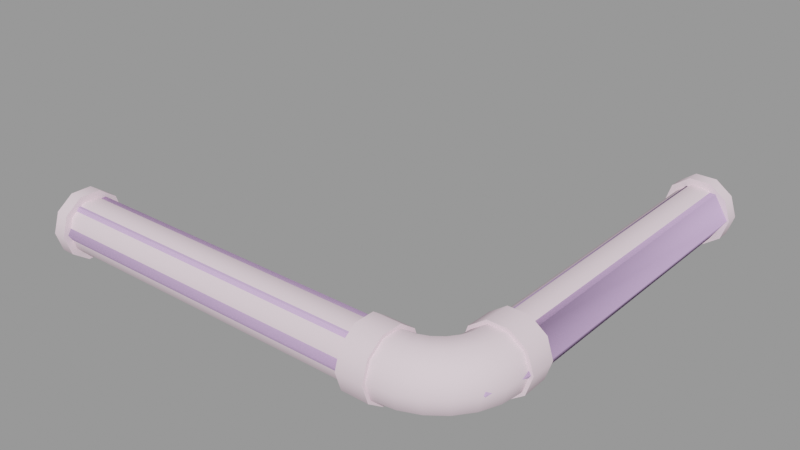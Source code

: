 # Source: ceiling_pipe04_thick.blend  (saved by Blender 2.92.15; exported with 4.5.12 LTS)
import bpy
from mathutils import Matrix  # noqa: F401  (used for matrix-valued properties, if any)

bpy.ops.wm.read_factory_settings(use_empty=True)
scene = bpy.context.scene
scene.name = 'ceiling_pipe04_thick.qc'

# ---- collections
col_ceiling_pipe04_thick = bpy.data.collections.new('ceiling_pipe04_thick'); scene.collection.children.link(col_ceiling_pipe04_thick)

# ---- materials (node trees are filled in below, after node groups)
mat_ceiling_pipe01 = bpy.data.materials.new('ceiling_pipe01')
mat_ceiling_pipe01.use_transparent_shadow = False
mat_ceiling_pipe01.diffuse_color = (0.9535, 0.7637, 0.8518, 1.0)
mat_phy = bpy.data.materials.new('  phy')
mat_phy.use_transparent_shadow = False
mat_phy.diffuse_color = (0.7418, 0.503, 0.877, 1.0)

# ---- material node trees

# ---- meshes
me_ceiling_pipe04_thick = bpy.data.meshes.new('ceiling_pipe04_thick')
me_ceiling_pipe04_thick.from_pydata([(-12.39, -54.0, -16.82), (-12.39, -54.95, -19.76), (-12.39, -59.0, -16.82), (-12.39, -57.45, -21.57), (-12.39, -60.54, -21.57), (-12.39, -63.04, -19.76), (-12.39, -64.0, -16.82), (-12.39, -63.04, -13.88), (-12.39, -60.54, -12.06), (-12.39, -57.45, -12.06), (-12.39, -54.95, -13.88), (-1.449, -57.64, -21.1), (-2.269, -61.08, -19.46), (-3.394, -59.13, -21.1), (0.1422, -59.23, -19.46), (-1.839, -61.82, -16.82), (0.7498, -59.84, -16.82), (-2.269, -61.08, -14.17), (0.1422, -59.23, -14.17), (-3.394, -59.13, -12.54), (-1.449, -57.64, -12.54), (1.992, -56.82, -14.17), (2.736, -57.25, -16.82), (1.992, -56.82, -19.46), (0.04356, -55.69, -21.1), (-2.365, -54.3, -21.1), (-3.415, -55.67, -21.1), (-4.784, -56.72, -21.1), (-5.658, -60.07, -21.1), (-6.378, -57.38, -21.1), (-4.784, -56.72, -12.54), (-5.076, -62.24, -19.46), (-4.853, -63.07, -16.82), (-5.076, -62.24, -14.17), (-5.658, -60.07, -12.54), (-6.378, -57.38, -12.54), (-6.961, -55.21, -14.17), (-5.909, -54.77, -14.17), (-3.415, -55.67, -12.54), (0.04356, -55.69, -12.54), (3.155, -54.01, -14.17), (3.985, -54.24, -16.82), (3.551, -50.71, -14.17), (0.9816, -53.43, -12.54), (-2.365, -54.3, -12.54), (-5.006, -54.08, -14.17), (-6.338, -54.03, -16.82), (-7.183, -54.38, -16.82), (-8.39, -54.5, -16.82), (-8.39, -55.36, -14.17), (-8.39, -57.61, -12.54), (-8.39, -60.39, -12.54), (-8.39, -62.64, -14.17), (-5.614, -53.47, -16.82), (-4.313, -53.18, -14.17), (-5.058, -52.75, -16.82), (1.302, -50.71, -12.54), (-1.705, -52.71, -12.54), (-3.878, -52.13, -14.17), (-4.708, -51.9, -16.82), (-1.479, -50.71, -12.54), (-3.729, -50.71, -14.17), (-4.589, -50.71, -16.82), (-8.39, -63.5, -16.82), (-8.39, -62.64, -19.46), (-8.39, -60.39, -21.1), (-8.39, -57.61, -21.1), (-6.961, -55.21, -19.46), (-8.39, -55.36, -19.46), (3.155, -54.01, -19.46), (0.9816, -53.43, -21.1), (-1.705, -52.71, -21.1), (-3.878, -52.13, -19.46), (-4.313, -53.18, -19.46), (-5.006, -54.08, -19.46), (-5.909, -54.77, -19.46), (-3.729, -50.71, -19.46), (-1.479, -50.71, -21.1), (1.302, -50.71, -21.1), (3.551, -50.71, -19.46), (4.411, -50.71, -16.82), (1.438, -46.71, -21.52), (-1.616, -46.71, -21.52), (-0.08895, -46.71, -16.82), (-4.087, -46.71, -19.72), (-5.031, -46.71, -16.82), (-4.087, -46.71, -13.91), (-1.616, -46.71, -12.12), (1.438, -46.71, -12.12), (3.909, -46.71, -13.91), (4.853, -46.71, -16.82), (3.909, -46.71, -19.72), (-8.39, -54.0, -16.82), (-8.39, -54.95, -19.76), (-8.39, -57.45, -21.57), (-8.39, -60.54, -21.57), (-8.39, -63.04, -19.76), (-8.39, -64.0, -16.82), (-8.39, -63.04, -13.88), (-8.39, -60.54, -12.06), (-8.39, -57.45, -12.06), (-8.39, -54.95, -13.88), (-4.134, -50.71, -13.88), (-5.089, -50.71, -16.82), (-1.634, -50.71, -12.06), (1.456, -50.71, -12.06), (3.956, -50.71, -13.88), (4.911, -50.71, -16.82), (3.956, -50.71, -19.76), (1.456, -50.71, -21.57), (-1.634, -50.71, -21.57), (-4.134, -50.71, -19.76), (-1.315, -2.0, -13.03), (-3.306, -47.0, -14.48), (-1.315, -47.0, -13.03), (-3.306, -2.0, -14.48), (-4.067, -47.0, -16.82), (-4.067, -2.0, -16.82), (-3.306, -47.0, -19.16), (-3.306, -2.0, -19.16), (-1.315, -47.0, -20.61), (-1.315, -2.0, -20.61), (1.146, -47.0, -20.61), (1.146, -2.0, -20.61), (3.137, -47.0, -19.16), (3.137, -2.0, -19.16), (3.898, -47.0, -16.82), (3.898, -2.0, -16.82), (3.137, -47.0, -14.48), (3.137, -2.0, -14.48), (1.146, -47.0, -13.03), (1.146, -2.0, -13.03), (-62.2, -57.9, -13.04), (-12.0, -60.36, -13.03), (-12.0, -57.9, -13.04), (-62.2, -60.36, -13.03), (-12.0, -62.36, -14.47), (-62.2, -62.36, -14.47), (-12.0, -63.13, -16.81), (-62.2, -63.13, -16.81), (-12.0, -62.37, -19.15), (-62.2, -62.37, -19.15), (-12.0, -60.39, -20.6), (-62.2, -60.39, -20.6), (-12.0, -57.93, -20.61), (-62.2, -57.93, -20.61), (-12.0, -55.93, -19.17), (-62.2, -55.93, -19.17), (-12.0, -55.16, -16.83), (-62.2, -55.16, -16.83), (-12.0, -55.92, -14.49), (-62.2, -55.92, -14.49), (-1.619, 1e-06, -12.06), (-4.119, -2.0, -13.88), (-1.619, -2.0, -12.06), (-4.119, 1e-06, -13.88), (-5.074, -2.0, -16.82), (-5.074, 1e-06, -16.82), (-4.119, -2.0, -19.76), (-4.119, 1e-06, -19.76), (-1.619, -2.0, -21.57), (-1.619, 1e-06, -21.57), (1.471, -2.0, -21.57), (1.471, 1e-06, -21.57), (3.971, -2.0, -19.76), (3.971, 1e-06, -19.76), (4.926, -2.0, -16.82), (4.926, 1e-06, -16.82), (3.971, -2.0, -13.88), (3.971, 1e-06, -13.88), (1.471, -2.0, -12.06), (1.471, 1e-06, -12.06), (-64.2, -59.13, -16.82), (-64.2, -64.13, -16.82), (-64.2, -63.18, -13.88), (-64.2, -63.18, -19.76), (-64.2, -60.68, -21.57), (-64.2, -57.59, -21.57), (-64.2, -55.09, -19.76), (-64.2, -54.13, -16.82), (-64.2, -55.09, -13.88), (-64.2, -57.59, -12.06), (-64.2, -60.68, -12.06), (-62.2, -63.18, -13.88), (-62.2, -60.68, -12.06), (-62.2, -64.13, -16.82), (-62.2, -63.18, -19.76), (-62.2, -60.68, -21.57), (-62.2, -57.59, -21.57), (-62.2, -55.09, -19.76), (-62.2, -54.13, -16.82), (-62.2, -55.09, -13.88), (-62.2, -57.59, -12.06), (-62.2, -59.13, -16.82), (-0.07441, -2.0, -16.82), (-0.07441, 1e-06, -16.82)], [], [(0, 1, 2), (1, 3, 2), (3, 4, 2), (4, 5, 2), (5, 6, 2), (6, 7, 2), (7, 8, 2), (8, 9, 2), (9, 10, 2), (10, 0, 2), (11, 12, 13), (11, 14, 12), (14, 15, 12), (14, 16, 15), (16, 17, 15), (16, 18, 17), (18, 19, 17), (18, 20, 19), (21, 20, 18), (22, 21, 18), (22, 18, 16), (23, 22, 16), (23, 16, 14), (24, 23, 14), (24, 14, 11), (25, 24, 11), (25, 11, 26), (26, 11, 13), (26, 13, 27), (27, 13, 28), (27, 28, 29), (20, 30, 19), (13, 31, 28), (13, 12, 31), (12, 32, 31), (12, 15, 32), (15, 33, 32), (15, 17, 33), (17, 34, 33), (17, 19, 34), (19, 35, 34), (19, 30, 35), (30, 36, 35), (30, 37, 36), (38, 37, 30), (20, 38, 30), (39, 38, 20), (21, 39, 20), (40, 39, 21), (41, 40, 21), (42, 43, 40), (40, 43, 39), (43, 44, 39), (39, 44, 38), (44, 45, 38), (38, 45, 37), (45, 46, 37), (37, 46, 47), (37, 47, 36), (36, 47, 48), (36, 48, 49), (35, 36, 49), (35, 49, 50), (34, 35, 50), (34, 50, 51), (33, 34, 51), (33, 51, 52), (32, 33, 52), (45, 53, 46), (54, 53, 45), (44, 54, 45), (54, 55, 53), (42, 56, 43), (56, 57, 43), (43, 57, 44), (57, 54, 44), (57, 58, 54), (58, 55, 54), (58, 59, 55), (56, 60, 57), (60, 58, 57), (60, 61, 58), (61, 59, 58), (61, 62, 59), (32, 52, 63), (31, 32, 63), (31, 63, 64), (28, 31, 64), (28, 64, 65), (29, 28, 65), (29, 65, 66), (67, 29, 66), (67, 66, 68), (47, 67, 68), (47, 68, 48), (41, 21, 22), (69, 41, 22), (69, 22, 23), (70, 69, 23), (70, 23, 24), (71, 70, 24), (71, 24, 25), (72, 71, 25), (72, 25, 73), (73, 25, 26), (73, 26, 74), (74, 26, 27), (74, 27, 75), (75, 27, 29), (75, 29, 67), (46, 75, 67), (46, 67, 47), (53, 75, 46), (53, 74, 75), (55, 74, 53), (55, 73, 74), (59, 73, 55), (59, 72, 73), (62, 72, 59), (62, 76, 72), (76, 71, 72), (76, 77, 71), (77, 70, 71), (77, 78, 70), (78, 69, 70), (78, 79, 69), (79, 41, 69), (79, 80, 41), (80, 40, 41), (80, 42, 40), (81, 82, 83), (82, 84, 83), (84, 85, 83), (85, 86, 83), (86, 87, 83), (87, 88, 83), (88, 89, 83), (89, 90, 83), (90, 91, 83), (91, 81, 83), (92, 1, 0), (92, 93, 1), (93, 3, 1), (93, 94, 3), (94, 4, 3), (94, 95, 4), (95, 5, 4), (95, 96, 5), (96, 6, 5), (96, 97, 6), (97, 7, 6), (97, 98, 7), (98, 8, 7), (98, 99, 8), (99, 9, 8), (99, 100, 9), (100, 10, 9), (100, 101, 10), (101, 0, 10), (101, 92, 0), (62, 102, 103), (62, 61, 102), (61, 104, 102), (61, 60, 104), (60, 105, 104), (60, 56, 105), (56, 106, 105), (56, 42, 106), (42, 107, 106), (42, 80, 107), (80, 108, 107), (80, 79, 108), (79, 109, 108), (79, 78, 109), (78, 110, 109), (78, 77, 110), (77, 111, 110), (77, 76, 111), (76, 103, 111), (76, 62, 103), (48, 93, 92), (48, 68, 93), (68, 94, 93), (68, 66, 94), (66, 95, 94), (66, 65, 95), (65, 96, 95), (65, 64, 96), (64, 97, 96), (64, 63, 97), (63, 98, 97), (63, 52, 98), (52, 99, 98), (52, 51, 99), (51, 100, 99), (51, 50, 100), (50, 101, 100), (50, 49, 101), (49, 92, 101), (49, 48, 92), (112, 113, 114), (112, 115, 113), (115, 116, 113), (115, 117, 116), (117, 118, 116), (117, 119, 118), (119, 120, 118), (119, 121, 120), (121, 122, 120), (121, 123, 122), (123, 124, 122), (123, 125, 124), (125, 126, 124), (125, 127, 126), (127, 128, 126), (127, 129, 128), (129, 130, 128), (129, 131, 130), (131, 114, 130), (131, 112, 114), (132, 133, 134), (132, 135, 133), (135, 136, 133), (135, 137, 136), (137, 138, 136), (137, 139, 138), (139, 140, 138), (139, 141, 140), (141, 142, 140), (141, 143, 142), (143, 144, 142), (143, 145, 144), (145, 146, 144), (145, 147, 146), (147, 148, 146), (147, 149, 148), (149, 150, 148), (149, 151, 150), (151, 134, 150), (151, 132, 134), (152, 153, 154), (152, 155, 153), (155, 156, 153), (155, 157, 156), (157, 158, 156), (157, 159, 158), (159, 160, 158), (159, 161, 160), (161, 162, 160), (161, 163, 162), (163, 164, 162), (163, 165, 164), (165, 166, 164), (165, 167, 166), (167, 168, 166), (167, 169, 168), (169, 170, 168), (169, 171, 170), (171, 154, 170), (171, 152, 154), (103, 86, 85), (103, 102, 86), (102, 87, 86), (102, 104, 87), (104, 88, 87), (104, 105, 88), (105, 89, 88), (105, 106, 89), (106, 90, 89), (106, 107, 90), (107, 91, 90), (107, 108, 91), (108, 81, 91), (108, 109, 81), (109, 82, 81), (109, 110, 82), (110, 84, 82), (110, 111, 84), (111, 85, 84), (111, 103, 85), (172, 173, 174), (172, 175, 173), (172, 176, 175), (172, 177, 176), (172, 178, 177), (172, 179, 178), (172, 180, 179), (172, 181, 180), (172, 182, 181), (172, 174, 182), (182, 183, 184), (182, 174, 183), (174, 185, 183), (174, 173, 185), (173, 186, 185), (173, 175, 186), (175, 187, 186), (175, 176, 187), (176, 188, 187), (176, 177, 188), (177, 189, 188), (177, 178, 189), (178, 190, 189), (178, 179, 190), (179, 191, 190), (179, 180, 191), (180, 192, 191), (180, 181, 192), (181, 184, 192), (181, 182, 184), (193, 183, 185), (193, 184, 183), (193, 192, 184), (193, 191, 192), (193, 190, 191), (193, 189, 190), (193, 188, 189), (193, 187, 188), (193, 186, 187), (185, 186, 193), (194, 154, 153), (194, 170, 154), (194, 168, 170), (194, 166, 168), (194, 164, 166), (194, 162, 164), (194, 160, 162), (194, 158, 160), (156, 158, 194), (194, 153, 156), (195, 152, 171), (195, 155, 152), (195, 157, 155), (195, 159, 157), (195, 161, 159), (195, 163, 161), (195, 165, 163), (195, 167, 165), (195, 169, 167), (195, 171, 169)])
me_ceiling_pipe04_thick.polygons.foreach_set('use_smooth', [True] * 340)
_k = set([(0, 1), (0, 10), (1, 3), (3, 4), (4, 5), (5, 6), (6, 7), (7, 8), (8, 9), (9, 10), (42, 56), (42, 80), (48, 49), (48, 68), (49, 50), (50, 51), (51, 52), (52, 63), (56, 60), (60, 61), (61, 62), (62, 76), (63, 64), (64, 65), (65, 66), (66, 68), (76, 77), (77, 78), (78, 79), (79, 80), (81, 82), (81, 91), (82, 84), (84, 85), (85, 86), (86, 87), (87, 88), (88, 89), (89, 90), (90, 91), (92, 93), (92, 101), (93, 94), (94, 95), (95, 96), (96, 97), (97, 98), (98, 99), (99, 100), (100, 101), (102, 103), (102, 104), (103, 111), (104, 105), (105, 106), (106, 107), (107, 108), (108, 109), (109, 110), (110, 111), (152, 155), (152, 171), (153, 154), (153, 156), (154, 170), (155, 157), (156, 158), (157, 159), (158, 160), (159, 161), (160, 162), (161, 163), (162, 164), (163, 165), (164, 166), (165, 167), (166, 168), (167, 169), (168, 170), (169, 171), (173, 174), (173, 175), (174, 182), (175, 176), (176, 177), (177, 178), (178, 179), (179, 180), (180, 181), (181, 182), (183, 184), (183, 185), (184, 192), (185, 186), (186, 187), (187, 188), (188, 189), (189, 190), (190, 191), (191, 192)])
me_ceiling_pipe04_thick.attributes.new('sharp_edge', 'BOOLEAN', 'EDGE').data.foreach_set('value', [ (min(e.vertices), max(e.vertices)) in _k for e in me_ceiling_pipe04_thick.edges])
_uv = me_ceiling_pipe04_thick.uv_layers.new(name='UVMap')
_uv.uv.foreach_set('vector', [0.6358, 1.0, 0.6357, 0.9735, 0.6357, 0.8677, 0.6357, 0.9735, 0.6357, 0.947, 0.6357, 0.8677, 0.6357, 0.947, 0.6357, 0.9206, 0.6357, 0.8677, 0.6357, 0.9206, 0.6357, 0.8941, 0.6357, 0.8677, 0.6357, 0.8941, 0.6357, 0.8677, 0.6357, 0.8677, 0.6357, 0.8677, 0.6357, 0.8412, 0.6357, 0.8677, 0.6357, 0.8412, 0.6357, 0.8148, 0.6357, 0.8677, 0.6357, 0.8148, 0.6357, 0.7883, 0.6357, 0.8677, 0.6357, 0.7883, 0.6357, 0.7619, 0.6357, 0.8677, 0.6357, 0.7619, 0.6357, 0.7354, 0.6357, 0.8677, 0.5679, 0.9206, 0.5827, 0.8941, 0.5813, 0.9206, 0.5679, 0.9206, 0.5679, 0.8941, 0.5827, 0.8941, 0.5679, 0.8941, 0.583, 0.8677, 0.5827, 0.8941, 0.5679, 0.8941, 0.5679, 0.8677, 0.583, 0.8677, 0.5679, 0.8677, 0.5827, 0.8412, 0.583, 0.8677, 0.5679, 0.8677, 0.5679, 0.8412, 0.5827, 0.8412, 0.5679, 0.8412, 0.5813, 0.8148, 0.5827, 0.8412, 0.5679, 0.8412, 0.5679, 0.8148, 0.5813, 0.8148, 0.5531, 0.8412, 0.5679, 0.8148, 0.5679, 0.8412, 0.5527, 0.8677, 0.5531, 0.8412, 0.5679, 0.8412, 0.5527, 0.8677, 0.5679, 0.8412, 0.5679, 0.8677, 0.5531, 0.8941, 0.5527, 0.8677, 0.5679, 0.8677, 0.5531, 0.8941, 0.5679, 0.8677, 0.5679, 0.8941, 0.5545, 0.9206, 0.5531, 0.8941, 0.5679, 0.8941, 0.5545, 0.9206, 0.5679, 0.8941, 0.5679, 0.9206, 0.5561, 0.947, 0.5545, 0.9206, 0.5679, 0.9206, 0.5561, 0.947, 0.5679, 0.9206, 0.5678, 0.947, 0.5678, 0.947, 0.5679, 0.9206, 0.5813, 0.9206, 0.5678, 0.947, 0.5813, 0.9206, 0.5796, 0.947, 0.5796, 0.947, 0.5813, 0.9206, 0.5935, 0.9206, 0.5796, 0.947, 0.5935, 0.9206, 0.591, 0.947, 0.5679, 0.8148, 0.5796, 0.7883, 0.5813, 0.8148, 0.5813, 0.9206, 0.5958, 0.8941, 0.5935, 0.9206, 0.5813, 0.9206, 0.5827, 0.8941, 0.5958, 0.8941, 0.5827, 0.8941, 0.5982, 0.8677, 0.5958, 0.8941, 0.5827, 0.8941, 0.583, 0.8677, 0.5982, 0.8677, 0.583, 0.8677, 0.5958, 0.8412, 0.5982, 0.8677, 0.583, 0.8677, 0.5827, 0.8412, 0.5958, 0.8412, 0.5827, 0.8412, 0.5935, 0.8148, 0.5958, 0.8412, 0.5827, 0.8412, 0.5813, 0.8148, 0.5935, 0.8148, 0.5813, 0.8148, 0.591, 0.7883, 0.5935, 0.8148, 0.5813, 0.8148, 0.5796, 0.7883, 0.591, 0.7883, 0.5796, 0.7883, 0.5866, 0.7619, 0.591, 0.7883, 0.5796, 0.7883, 0.5772, 0.7619, 0.5866, 0.7619, 0.5678, 0.7883, 0.5772, 0.7619, 0.5796, 0.7883, 0.5679, 0.8148, 0.5678, 0.7883, 0.5796, 0.7883, 0.5545, 0.8148, 0.5678, 0.7883, 0.5679, 0.8148, 0.5531, 0.8412, 0.5545, 0.8148, 0.5679, 0.8148, 0.5399, 0.8412, 0.5545, 0.8148, 0.5531, 0.8412, 0.5375, 0.8677, 0.5399, 0.8412, 0.5531, 0.8412, 0.5248, 0.8412, 0.5422, 0.8148, 0.5399, 0.8412, 0.5399, 0.8412, 0.5422, 0.8148, 0.5545, 0.8148, 0.5422, 0.8148, 0.5561, 0.7883, 0.5545, 0.8148, 0.5545, 0.8148, 0.5561, 0.7883, 0.5678, 0.7883, 0.5561, 0.7883, 0.5678, 0.7619, 0.5678, 0.7883, 0.5678, 0.7883, 0.5678, 0.7619, 0.5772, 0.7619, 0.5678, 0.7619, 0.5761, 0.7354, 0.5772, 0.7619, 0.5772, 0.7619, 0.5761, 0.7354, 0.5843, 0.7354, 0.5772, 0.7619, 0.5843, 0.7354, 0.5866, 0.7619, 0.5866, 0.7619, 0.5843, 0.7354, 0.5952, 0.7354, 0.5866, 0.7619, 0.5952, 0.7354, 0.5985, 0.7619, 0.591, 0.7883, 0.5866, 0.7619, 0.5985, 0.7619, 0.591, 0.7883, 0.5985, 0.7619, 0.6039, 0.7883, 0.5935, 0.8148, 0.591, 0.7883, 0.6039, 0.7883, 0.5935, 0.8148, 0.6039, 0.7883, 0.6079, 0.8148, 0.5958, 0.8412, 0.5935, 0.8148, 0.6079, 0.8148, 0.5958, 0.8412, 0.6079, 0.8148, 0.611, 0.8412, 0.5982, 0.8677, 0.5958, 0.8412, 0.611, 0.8412, 0.5678, 0.7619, 0.5678, 0.7354, 0.5761, 0.7354, 0.5584, 0.7619, 0.5678, 0.7354, 0.5678, 0.7619, 0.5561, 0.7883, 0.5584, 0.7619, 0.5678, 0.7619, 0.5584, 0.7619, 0.5596, 0.7354, 0.5678, 0.7354, 0.5248, 0.8412, 0.5279, 0.8148, 0.5422, 0.8148, 0.5279, 0.8148, 0.5447, 0.7883, 0.5422, 0.8148, 0.5422, 0.8148, 0.5447, 0.7883, 0.5561, 0.7883, 0.5447, 0.7883, 0.5584, 0.7619, 0.5561, 0.7883, 0.5447, 0.7883, 0.549, 0.7619, 0.5584, 0.7619, 0.549, 0.7619, 0.5596, 0.7354, 0.5584, 0.7619, 0.549, 0.7619, 0.5514, 0.7354, 0.5596, 0.7354, 0.5279, 0.8148, 0.5319, 0.7883, 0.5447, 0.7883, 0.5319, 0.7883, 0.549, 0.7619, 0.5447, 0.7883, 0.5319, 0.7883, 0.5373, 0.7619, 0.549, 0.7619, 0.5373, 0.7619, 0.5514, 0.7354, 0.549, 0.7619, 0.5373, 0.7619, 0.5406, 0.7354, 0.5514, 0.7354, 0.5982, 0.8677, 0.611, 0.8412, 0.6135, 0.8677, 0.5958, 0.8941, 0.5982, 0.8677, 0.6135, 0.8677, 0.5958, 0.8941, 0.6135, 0.8677, 0.611, 0.8941, 0.5935, 0.9206, 0.5958, 0.8941, 0.611, 0.8941, 0.5935, 0.9206, 0.611, 0.8941, 0.6079, 0.9206, 0.591, 0.947, 0.5935, 0.9206, 0.6079, 0.9206, 0.591, 0.947, 0.6079, 0.9206, 0.6039, 0.947, 0.5867, 0.9735, 0.591, 0.947, 0.6039, 0.947, 0.5867, 0.9735, 0.6039, 0.947, 0.5985, 0.9735, 0.5843, 1.0, 0.5867, 0.9735, 0.5985, 0.9735, 0.5843, 1.0, 0.5985, 0.9735, 0.5952, 1.0, 0.5375, 0.8677, 0.5531, 0.8412, 0.5527, 0.8677, 0.5399, 0.8941, 0.5375, 0.8677, 0.5527, 0.8677, 0.5399, 0.8941, 0.5527, 0.8677, 0.5531, 0.8941, 0.5422, 0.9206, 0.5399, 0.8941, 0.5531, 0.8941, 0.5422, 0.9206, 0.5531, 0.8941, 0.5545, 0.9206, 0.5447, 0.947, 0.5422, 0.9206, 0.5545, 0.9206, 0.5447, 0.947, 0.5545, 0.9206, 0.5561, 0.947, 0.549, 0.9735, 0.5447, 0.947, 0.5561, 0.947, 0.549, 0.9735, 0.5561, 0.947, 0.5584, 0.9735, 0.5584, 0.9735, 0.5561, 0.947, 0.5678, 0.947, 0.5584, 0.9735, 0.5678, 0.947, 0.5678, 0.9735, 0.5678, 0.9735, 0.5678, 0.947, 0.5796, 0.947, 0.5678, 0.9735, 0.5796, 0.947, 0.5772, 0.9735, 0.5772, 0.9735, 0.5796, 0.947, 0.591, 0.947, 0.5772, 0.9735, 0.591, 0.947, 0.5867, 0.9735, 0.5761, 1.0, 0.5772, 0.9735, 0.5867, 0.9735, 0.5761, 1.0, 0.5867, 0.9735, 0.5843, 1.0, 0.5678, 1.0, 0.5772, 0.9735, 0.5761, 1.0, 0.5678, 1.0, 0.5678, 0.9735, 0.5772, 0.9735, 0.5596, 1.0, 0.5678, 0.9735, 0.5678, 1.0, 0.5596, 1.0, 0.5584, 0.9735, 0.5678, 0.9735, 0.5514, 1.0, 0.5584, 0.9735, 0.5596, 1.0, 0.5514, 1.0, 0.549, 0.9735, 0.5584, 0.9735, 0.5405, 1.0, 0.549, 0.9735, 0.5514, 1.0, 0.5405, 1.0, 0.5373, 0.9735, 0.549, 0.9735, 0.5373, 0.9735, 0.5447, 0.947, 0.549, 0.9735, 0.5373, 0.9735, 0.5319, 0.947, 0.5447, 0.947, 0.5319, 0.947, 0.5422, 0.9206, 0.5447, 0.947, 0.5319, 0.947, 0.5279, 0.9206, 0.5422, 0.9206, 0.5279, 0.9206, 0.5399, 0.8941, 0.5422, 0.9206, 0.5279, 0.9206, 0.5248, 0.8941, 0.5399, 0.8941, 0.5248, 0.8941, 0.5375, 0.8677, 0.5399, 0.8941, 0.5248, 0.8941, 0.5223, 0.8677, 0.5375, 0.8677, 0.5223, 0.8677, 0.5399, 0.8412, 0.5375, 0.8677, 0.5223, 0.8677, 0.5248, 0.8412, 0.5399, 0.8412, 0.5191, 0.1346, 0.5334, 0.1346, 0.5263, 0.1577, 0.5334, 0.1346, 0.545, 0.1434, 0.5263, 0.1577, 0.545, 0.1434, 0.5494, 0.1577, 0.5263, 0.1577, 0.5494, 0.1577, 0.545, 0.172, 0.5263, 0.1577, 0.545, 0.172, 0.5334, 0.1808, 0.5263, 0.1577, 0.5334, 0.1808, 0.5191, 0.1808, 0.5263, 0.1577, 0.5191, 0.1808, 0.5076, 0.172, 0.5263, 0.1577, 0.5076, 0.172, 0.5031, 0.1577, 0.5263, 0.1577, 0.5031, 0.1577, 0.5076, 0.1434, 0.5263, 0.1577, 0.5076, 0.1434, 0.5191, 0.1346, 0.5263, 0.1577, 0.5997, 1.0, 0.6357, 0.9735, 0.6358, 1.0, 0.5997, 1.0, 0.6027, 0.9735, 0.6357, 0.9735, 0.6027, 0.9735, 0.6357, 0.947, 0.6357, 0.9735, 0.6027, 0.9735, 0.6074, 0.945, 0.6357, 0.947, 0.6074, 0.945, 0.6357, 0.9206, 0.6357, 0.947, 0.6074, 0.945, 0.611, 0.9181, 0.6357, 0.9206, 0.611, 0.9181, 0.6357, 0.8941, 0.6357, 0.9206, 0.611, 0.9181, 0.6138, 0.8926, 0.6357, 0.8941, 0.6138, 0.8926, 0.6357, 0.8677, 0.6357, 0.8941, 0.6138, 0.8926, 0.616, 0.8672, 0.6357, 0.8677, 0.616, 0.8672, 0.6357, 0.8412, 0.6357, 0.8677, 0.616, 0.8672, 0.6138, 0.8418, 0.6357, 0.8412, 0.6138, 0.8418, 0.6357, 0.8148, 0.6357, 0.8412, 0.6138, 0.8418, 0.611, 0.8163, 0.6357, 0.8148, 0.611, 0.8163, 0.6357, 0.7883, 0.6357, 0.8148, 0.611, 0.8163, 0.6074, 0.7909, 0.6357, 0.7883, 0.6074, 0.7909, 0.6357, 0.7619, 0.6357, 0.7883, 0.6074, 0.7909, 0.6026, 0.7639, 0.6357, 0.7619, 0.6026, 0.7639, 0.6357, 0.7354, 0.6357, 0.7619, 0.6026, 0.7639, 0.5997, 0.7354, 0.6357, 0.7354, 0.5406, 0.7354, 0.5332, 0.7639, 0.5361, 0.7354, 0.5406, 0.7354, 0.5373, 0.7619, 0.5332, 0.7639, 0.5373, 0.7619, 0.5284, 0.7909, 0.5332, 0.7639, 0.5373, 0.7619, 0.5319, 0.7883, 0.5284, 0.7909, 0.5319, 0.7883, 0.5248, 0.8163, 0.5284, 0.7909, 0.5319, 0.7883, 0.5279, 0.8148, 0.5248, 0.8163, 0.5279, 0.8148, 0.522, 0.8418, 0.5248, 0.8163, 0.5279, 0.8148, 0.5248, 0.8412, 0.522, 0.8418, 0.5248, 0.8412, 0.5198, 0.8672, 0.522, 0.8418, 0.5248, 0.8412, 0.5223, 0.8677, 0.5198, 0.8672, 0.5223, 0.8677, 0.522, 0.8926, 0.5198, 0.8672, 0.5223, 0.8677, 0.5248, 0.8941, 0.522, 0.8926, 0.5248, 0.8941, 0.5248, 0.9181, 0.522, 0.8926, 0.5248, 0.8941, 0.5279, 0.9206, 0.5248, 0.9181, 0.5279, 0.9206, 0.5284, 0.945, 0.5248, 0.9181, 0.5279, 0.9206, 0.5319, 0.947, 0.5284, 0.945, 0.5319, 0.947, 0.5331, 0.9735, 0.5284, 0.945, 0.5319, 0.947, 0.5373, 0.9735, 0.5331, 0.9735, 0.5373, 0.9735, 0.536, 1.0, 0.5331, 0.9735, 0.5373, 0.9735, 0.5405, 1.0, 0.536, 1.0, 0.5952, 1.0, 0.6027, 0.9735, 0.5997, 1.0, 0.5952, 1.0, 0.5985, 0.9735, 0.6027, 0.9735, 0.5985, 0.9735, 0.6074, 0.945, 0.6027, 0.9735, 0.5985, 0.9735, 0.6039, 0.947, 0.6074, 0.945, 0.6039, 0.947, 0.611, 0.9181, 0.6074, 0.945, 0.6039, 0.947, 0.6079, 0.9206, 0.611, 0.9181, 0.6079, 0.9206, 0.6138, 0.8926, 0.611, 0.9181, 0.6079, 0.9206, 0.611, 0.8941, 0.6138, 0.8926, 0.611, 0.8941, 0.616, 0.8672, 0.6138, 0.8926, 0.611, 0.8941, 0.6135, 0.8677, 0.616, 0.8672, 0.6135, 0.8677, 0.6138, 0.8418, 0.616, 0.8672, 0.6135, 0.8677, 0.611, 0.8412, 0.6138, 0.8418, 0.611, 0.8412, 0.611, 0.8163, 0.6138, 0.8418, 0.611, 0.8412, 0.6079, 0.8148, 0.611, 0.8163, 0.6079, 0.8148, 0.6074, 0.7909, 0.611, 0.8163, 0.6079, 0.8148, 0.6039, 0.7883, 0.6074, 0.7909, 0.6039, 0.7883, 0.6026, 0.7639, 0.6074, 0.7909, 0.6039, 0.7883, 0.5985, 0.7619, 0.6026, 0.7639, 0.5985, 0.7619, 0.5997, 0.7354, 0.6026, 0.7639, 0.5985, 0.7619, 0.5952, 0.7354, 0.5997, 0.7354, 0.25, 0.0, 0.2748, 1.0, 0.25, 1.0, 0.25, 0.0, 0.2748, 0.0, 0.2748, 1.0, 0.2748, 0.0, 0.2995, 1.0, 0.2748, 1.0, 0.2748, 0.0, 0.2995, 0.0, 0.2995, 1.0, 0.2995, 0.0, 0.3243, 1.0, 0.2995, 1.0, 0.2995, 0.0, 0.3243, 0.0, 0.3243, 1.0, 0.3243, 0.0, 0.3491, 1.0, 0.3243, 1.0, 0.3243, 0.0, 0.3491, 0.0, 0.3491, 1.0, 0.3491, 0.0, 0.3739, 1.0, 0.3491, 1.0, 0.3491, 0.0, 0.3739, 0.0, 0.3739, 1.0, 0.3739, 0.0, 0.3986, 1.0, 0.3739, 1.0, 0.3739, 0.0, 0.3986, 0.0, 0.3986, 1.0, 0.3986, 0.0, 0.4234, 1.0, 0.3986, 1.0, 0.3986, 0.0, 0.4234, 0.0, 0.4234, 1.0, 0.4234, 0.0, 0.4482, 1.0, 0.4234, 1.0, 0.4234, 0.0, 0.4482, 0.0, 0.4482, 1.0, 0.4482, 0.0, 0.473, 1.0, 0.4482, 1.0, 0.4482, 0.0, 0.473, 0.0, 0.473, 1.0, 0.473, 0.0, 0.4977, 1.0, 0.473, 1.0, 0.473, 0.0, 0.4977, 0.0, 0.4977, 1.0, 0.2507, 0.0, 0.2754, 1.0, 0.2507, 1.0, 0.2507, 0.0, 0.2754, 0.0, 0.2754, 1.0, 0.2754, 0.0, 0.3001, 1.0, 0.2754, 1.0, 0.2754, 0.0, 0.3001, 0.0, 0.3001, 1.0, 0.3001, 0.0, 0.3248, 1.0, 0.3001, 1.0, 0.3001, 0.0, 0.3248, 0.0, 0.3248, 1.0, 0.3248, 0.0, 0.3495, 1.0, 0.3248, 1.0, 0.3248, 0.0, 0.3495, 0.0, 0.3495, 1.0, 0.3495, 0.0, 0.3742, 1.0, 0.3495, 1.0, 0.3495, 0.0, 0.3742, 0.0, 0.3742, 1.0, 0.3742, 0.0, 0.3989, 1.0, 0.3742, 1.0, 0.3742, 0.0, 0.3989, 0.0, 0.3989, 1.0, 0.3989, 0.0, 0.4236, 1.0, 0.3989, 1.0, 0.3989, 0.0, 0.4236, 0.0, 0.4236, 1.0, 0.4236, 0.0, 0.4483, 1.0, 0.4236, 1.0, 0.4236, 0.0, 0.4483, 0.0, 0.4483, 1.0, 0.4483, 0.0, 0.473, 1.0, 0.4483, 1.0, 0.4483, 0.0, 0.473, 0.0, 0.473, 1.0, 0.473, 0.0, 0.4977, 1.0, 0.473, 1.0, 0.473, 0.0, 0.4977, 0.0, 0.4977, 1.0, 0.5808, 0.1986, 0.5559, 0.2135, 0.5559, 0.1986, 0.5808, 0.1986, 0.5808, 0.2135, 0.5559, 0.2135, 0.5808, 0.2135, 0.5559, 0.2284, 0.5559, 0.2135, 0.5808, 0.2135, 0.5808, 0.2284, 0.5559, 0.2284, 0.5808, 0.2284, 0.5559, 0.2433, 0.5559, 0.2284, 0.5808, 0.2284, 0.5808, 0.2433, 0.5559, 0.2433, 0.5808, 0.2433, 0.5559, 0.2582, 0.5559, 0.2433, 0.5808, 0.2433, 0.5808, 0.2582, 0.5559, 0.2582, 0.5808, 0.2582, 0.5559, 0.2732, 0.5559, 0.2582, 0.5808, 0.2582, 0.5808, 0.2732, 0.5559, 0.2732, 0.5808, 0.2732, 0.5559, 0.2881, 0.5559, 0.2732, 0.5808, 0.2732, 0.5808, 0.2881, 0.5559, 0.2881, 0.5808, 0.2881, 0.5559, 0.303, 0.5559, 0.2881, 0.5808, 0.2881, 0.5808, 0.303, 0.5559, 0.303, 0.5808, 0.303, 0.5559, 0.3179, 0.5559, 0.303, 0.5808, 0.303, 0.5808, 0.3179, 0.5559, 0.3179, 0.5808, 0.3179, 0.5559, 0.3329, 0.5559, 0.3179, 0.5808, 0.3179, 0.5808, 0.3329, 0.5559, 0.3329, 0.5808, 0.3329, 0.5559, 0.3478, 0.5559, 0.3329, 0.5808, 0.3329, 0.5808, 0.3478, 0.5559, 0.3478, 0.5361, 0.7354, 0.5001, 0.7619, 0.5001, 0.7354, 0.5361, 0.7354, 0.5332, 0.7639, 0.5001, 0.7619, 0.5332, 0.7639, 0.5001, 0.7883, 0.5001, 0.7619, 0.5332, 0.7639, 0.5284, 0.7909, 0.5001, 0.7883, 0.5284, 0.7909, 0.5001, 0.8148, 0.5001, 0.7883, 0.5284, 0.7909, 0.5248, 0.8163, 0.5001, 0.8148, 0.5248, 0.8163, 0.5001, 0.8412, 0.5001, 0.8148, 0.5248, 0.8163, 0.522, 0.8418, 0.5001, 0.8412, 0.522, 0.8418, 0.5001, 0.8677, 0.5001, 0.8412, 0.522, 0.8418, 0.5198, 0.8672, 0.5001, 0.8677, 0.5198, 0.8672, 0.5001, 0.8941, 0.5001, 0.8677, 0.5198, 0.8672, 0.522, 0.8926, 0.5001, 0.8941, 0.522, 0.8926, 0.5001, 0.9206, 0.5001, 0.8941, 0.522, 0.8926, 0.5248, 0.9181, 0.5001, 0.9206, 0.5248, 0.9181, 0.5001, 0.947, 0.5001, 0.9206, 0.5248, 0.9181, 0.5284, 0.945, 0.5001, 0.947, 0.5284, 0.945, 0.5001, 0.9735, 0.5001, 0.947, 0.5284, 0.945, 0.5331, 0.9735, 0.5001, 0.9735, 0.5331, 0.9735, 0.5, 1.0, 0.5001, 0.9735, 0.5331, 0.9735, 0.536, 1.0, 0.5, 1.0, 0.5555, 0.4267, 0.5555, 0.4522, 0.5713, 0.4473, 0.5555, 0.4267, 0.5397, 0.4473, 0.5555, 0.4522, 0.5555, 0.4267, 0.53, 0.4346, 0.5397, 0.4473, 0.5555, 0.4267, 0.53, 0.4188, 0.53, 0.4346, 0.5555, 0.4267, 0.5397, 0.406, 0.53, 0.4188, 0.5555, 0.4267, 0.5555, 0.4012, 0.5397, 0.406, 0.5555, 0.4267, 0.5713, 0.406, 0.5555, 0.4012, 0.5555, 0.4267, 0.581, 0.4188, 0.5713, 0.406, 0.5555, 0.4267, 0.581, 0.4346, 0.581, 0.4188, 0.5555, 0.4267, 0.5713, 0.4473, 0.581, 0.4346, 0.5009, 0.4871, 0.5259, 0.4722, 0.5259, 0.4871, 0.5009, 0.4871, 0.5009, 0.4722, 0.5259, 0.4722, 0.5009, 0.4722, 0.5259, 0.4573, 0.5259, 0.4722, 0.5009, 0.4722, 0.5009, 0.4573, 0.5259, 0.4573, 0.5009, 0.4573, 0.5259, 0.4424, 0.5259, 0.4573, 0.5009, 0.4573, 0.5009, 0.4424, 0.5259, 0.4424, 0.5009, 0.4424, 0.5259, 0.4274, 0.5259, 0.4424, 0.5009, 0.4424, 0.5009, 0.4274, 0.5259, 0.4274, 0.5009, 0.4274, 0.5259, 0.4125, 0.5259, 0.4274, 0.5009, 0.4274, 0.5009, 0.4125, 0.5259, 0.4125, 0.5009, 0.4125, 0.5259, 0.3976, 0.5259, 0.4125, 0.5009, 0.4125, 0.5009, 0.3976, 0.5259, 0.3976, 0.5009, 0.3976, 0.5259, 0.3827, 0.5259, 0.3976, 0.5009, 0.3976, 0.5009, 0.3827, 0.5259, 0.3827, 0.5009, 0.3827, 0.5259, 0.3678, 0.5259, 0.3827, 0.5009, 0.3827, 0.5009, 0.3678, 0.5259, 0.3678, 0.5009, 0.3678, 0.5259, 0.3528, 0.5259, 0.3678, 0.5009, 0.3678, 0.5009, 0.3528, 0.5259, 0.3528, 0.5009, 0.3528, 0.5259, 0.3379, 0.5259, 0.3528, 0.5009, 0.3528, 0.5009, 0.3379, 0.5259, 0.3379, 0.5555, 0.4267, 0.5713, 0.4473, 0.5555, 0.4522, 0.5555, 0.4267, 0.581, 0.4346, 0.5713, 0.4473, 0.5555, 0.4267, 0.581, 0.4188, 0.581, 0.4346, 0.5555, 0.4267, 0.5713, 0.406, 0.581, 0.4188, 0.5555, 0.4267, 0.5555, 0.4012, 0.5713, 0.406, 0.5555, 0.4267, 0.5397, 0.406, 0.5555, 0.4012, 0.5555, 0.4267, 0.53, 0.4188, 0.5397, 0.406, 0.5555, 0.4267, 0.53, 0.4346, 0.53, 0.4188, 0.5555, 0.4267, 0.5397, 0.4473, 0.53, 0.4346, 0.5555, 0.4522, 0.5397, 0.4473, 0.5555, 0.4267, 0.5265, 0.1577, 0.5338, 0.1811, 0.5455, 0.1722, 0.5265, 0.1577, 0.5193, 0.1811, 0.5338, 0.1811, 0.5265, 0.1577, 0.5076, 0.1722, 0.5193, 0.1811, 0.5265, 0.1577, 0.5031, 0.1577, 0.5076, 0.1722, 0.5265, 0.1577, 0.5076, 0.1433, 0.5031, 0.1577, 0.5265, 0.1577, 0.5193, 0.1343, 0.5076, 0.1433, 0.5265, 0.1577, 0.5338, 0.1343, 0.5193, 0.1343, 0.5265, 0.1577, 0.5455, 0.1433, 0.5338, 0.1343, 0.5499, 0.1577, 0.5455, 0.1433, 0.5265, 0.1577, 0.5265, 0.1577, 0.5455, 0.1722, 0.5499, 0.1577, 0.5265, 0.1577, 0.5338, 0.1811, 0.5193, 0.1811, 0.5265, 0.1577, 0.5455, 0.1722, 0.5338, 0.1811, 0.5265, 0.1577, 0.5499, 0.1577, 0.5455, 0.1722, 0.5265, 0.1577, 0.5455, 0.1433, 0.5499, 0.1577, 0.5265, 0.1577, 0.5338, 0.1343, 0.5455, 0.1433, 0.5265, 0.1577, 0.5193, 0.1343, 0.5338, 0.1343, 0.5265, 0.1577, 0.5076, 0.1433, 0.5193, 0.1343, 0.5265, 0.1577, 0.5031, 0.1577, 0.5076, 0.1433, 0.5265, 0.1577, 0.5076, 0.1722, 0.5031, 0.1577, 0.5265, 0.1577, 0.5193, 0.1811, 0.5076, 0.1722])
_uv.active_render = True
_uv = me_ceiling_pipe04_thick.uv_layers.new(name='lightmap')
_uv.uv.foreach_set('vector', [0.38, 0.799, 0.2877, 0.799, 0.38, 0.702, 0.1925, 0.799, 0.2847, 0.799, 0.2847, 0.702, 0.2877, 0.699, 0.38, 0.699, 0.38, 0.602, 0.2847, 0.699, 0.1925, 0.699, 0.2847, 0.602, 0.6687, 0.399, 0.7609, 0.399, 0.7609, 0.302, 0.6677, 0.301, 0.7599, 0.301, 0.6677, 0.398, 0.1915, 0.601, 0.2837, 0.601, 0.1915, 0.698, 0.379, 0.601, 0.2867, 0.601, 0.2867, 0.698, 0.1915, 0.701, 0.2837, 0.701, 0.1915, 0.798, 0.379, 0.701, 0.2867, 0.701, 0.2867, 0.798, 0.7639, 0.299, 0.8085, 0.252, 0.8085, 0.299, 0.5734, 0.399, 0.618, 0.399, 0.618, 0.302, 0.6657, 0.302, 0.621, 0.399, 0.6657, 0.399, 0.6687, 0.299, 0.7133, 0.299, 0.7133, 0.202, 0.7609, 0.202, 0.7163, 0.299, 0.7609, 0.299, 0.5734, 0.299, 0.618, 0.299, 0.618, 0.202, 0.6657, 0.202, 0.621, 0.299, 0.6657, 0.299, 0.9038, 0.252, 0.9038, 0.299, 0.8591, 0.299, 0.5724, 0.398, 0.617, 0.301, 0.5724, 0.301, 0.6647, 0.301, 0.62, 0.301, 0.62, 0.398, 0.6677, 0.298, 0.7123, 0.201, 0.6677, 0.201, 0.7599, 0.201, 0.7153, 0.201, 0.7153, 0.298, 0.5724, 0.298, 0.617, 0.201, 0.5724, 0.201, 0.6647, 0.201, 0.62, 0.201, 0.62, 0.298, 0.9028, 0.251, 0.8581, 0.298, 0.8581, 0.251, 0.9514, 0.252, 0.9514, 0.299, 0.9068, 0.299, 0.7639, 0.249, 0.8085, 0.202, 0.8085, 0.249, 0.8561, 0.202, 0.8561, 0.249, 0.8115, 0.249, 0.9068, 0.149, 0.9514, 0.102, 0.9514, 0.149, 0.9038, 0.102, 0.9038, 0.149, 0.8591, 0.149, 0.8591, 0.199, 0.9038, 0.152, 0.9038, 0.199, 0.9504, 0.251, 0.9058, 0.298, 0.9058, 0.251, 0.8115, 0.299, 0.8561, 0.252, 0.8561, 0.299, 0.4782, 0.799, 0.5228, 0.799, 0.5228, 0.702, 0.5704, 0.702, 0.5258, 0.799, 0.5704, 0.799, 0.5258, 0.699, 0.5704, 0.699, 0.5704, 0.602, 0.4276, 0.602, 0.383, 0.699, 0.4276, 0.699, 0.4306, 0.699, 0.4752, 0.699, 0.4752, 0.602, 0.7133, 0.502, 0.6687, 0.599, 0.7133, 0.599, 0.8561, 0.152, 0.8561, 0.199, 0.8115, 0.199, 0.8591, 0.049, 0.9038, 0.002002, 0.9038, 0.049, 0.9514, 0.002002, 0.9514, 0.049, 0.9068, 0.049, 0.8591, 0.099, 0.9038, 0.052, 0.9038, 0.099, 0.9038, 0.202, 0.9038, 0.249, 0.883, 0.249, 0.9068, 0.099, 0.9514, 0.052, 0.9514, 0.099, 0.7629, 0.248, 0.7629, 0.201, 0.8075, 0.201, 0.8551, 0.201, 0.8105, 0.248, 0.8105, 0.201, 0.7629, 0.298, 0.7629, 0.251, 0.8075, 0.251, 0.4772, 0.798, 0.5218, 0.701, 0.4772, 0.701, 0.5694, 0.701, 0.5248, 0.701, 0.5248, 0.798, 0.5228, 0.602, 0.4782, 0.699, 0.5228, 0.699, 0.8105, 0.298, 0.8105, 0.251, 0.8551, 0.251, 0.9028, 0.101, 0.8581, 0.148, 0.8581, 0.101, 0.9058, 0.148, 0.9058, 0.101, 0.9504, 0.101, 0.7639, 0.049, 0.8085, 0.002002, 0.8085, 0.049, 0.8323, 0.352, 0.8323, 0.399, 0.8115, 0.399, 0.9068, 0.399, 0.9276, 0.352, 0.9276, 0.399, 0.9514, 0.352, 0.9514, 0.399, 0.9306, 0.399, 0.8591, 0.399, 0.88, 0.352, 0.88, 0.399, 0.9038, 0.352, 0.9038, 0.399, 0.883, 0.399, 0.9068, 0.349, 0.9276, 0.302, 0.9276, 0.349, 0.9514, 0.302, 0.9514, 0.349, 0.9306, 0.349, 0.7639, 0.099, 0.8085, 0.052, 0.8085, 0.099, 0.8561, 0.052, 0.8561, 0.099, 0.8115, 0.099, 0.8591, 0.949, 0.9038, 0.902, 0.9038, 0.949, 0.8085, 0.952, 0.8085, 0.999, 0.7639, 0.999, 0.7609, 0.502, 0.7163, 0.599, 0.7609, 0.599, 0.4306, 0.799, 0.4752, 0.799, 0.4752, 0.702, 0.8085, 0.302, 0.8085, 0.349, 0.7877, 0.349, 0.7639, 0.349, 0.7847, 0.302, 0.7847, 0.349, 0.8561, 0.352, 0.8561, 0.399, 0.8353, 0.399, 0.8561, 0.302, 0.8561, 0.349, 0.8353, 0.349, 0.9514, 0.152, 0.9514, 0.199, 0.9068, 0.199, 0.7639, 0.149, 0.8085, 0.102, 0.8085, 0.149, 0.8581, 0.198, 0.8581, 0.151, 0.9028, 0.151, 0.8115, 0.049, 0.8561, 0.002002, 0.8561, 0.049, 0.7847, 0.352, 0.7847, 0.399, 0.7639, 0.399, 0.7877, 0.399, 0.8085, 0.352, 0.8085, 0.399, 0.8323, 0.302, 0.8323, 0.349, 0.8115, 0.349, 0.8561, 0.102, 0.8561, 0.149, 0.8115, 0.149, 0.7639, 0.199, 0.8085, 0.152, 0.8085, 0.199, 0.9276, 0.202, 0.9276, 0.249, 0.9068, 0.249, 0.9306, 0.249, 0.9514, 0.202, 0.9514, 0.249, 0.88, 0.202, 0.88, 0.249, 0.8591, 0.249, 0.4276, 0.702, 0.383, 0.799, 0.4276, 0.799, 0.4266, 0.701, 0.382, 0.701, 0.382, 0.798, 0.4296, 0.798, 0.4742, 0.701, 0.4296, 0.701, 0.5218, 0.601, 0.4772, 0.601, 0.4772, 0.698, 0.9504, 0.151, 0.9058, 0.198, 0.9058, 0.151, 0.7629, 0.148, 0.7629, 0.101, 0.8075, 0.101, 0.8551, 0.101, 0.8105, 0.148, 0.8105, 0.101, 0.7629, 0.198, 0.7629, 0.151, 0.8075, 0.151, 0.9266, 0.201, 0.9058, 0.248, 0.9058, 0.201, 0.9296, 0.248, 0.9296, 0.201, 0.9504, 0.201, 0.879, 0.201, 0.8581, 0.248, 0.8581, 0.201, 0.5248, 0.698, 0.5694, 0.601, 0.5248, 0.601, 0.4266, 0.601, 0.382, 0.601, 0.382, 0.698, 0.4296, 0.698, 0.4742, 0.601, 0.4296, 0.601, 0.7123, 0.501, 0.6677, 0.501, 0.6677, 0.598, 0.8551, 0.151, 0.8105, 0.198, 0.8105, 0.151, 0.8581, 0.048, 0.8581, 0.001001, 0.9028, 0.001001, 0.9504, 0.001001, 0.9058, 0.048, 0.9058, 0.001001, 0.8581, 0.098, 0.8581, 0.051, 0.9028, 0.051, 0.9028, 0.201, 0.882, 0.248, 0.882, 0.201, 0.9058, 0.098, 0.9058, 0.051, 0.9504, 0.051, 0.8313, 0.351, 0.8105, 0.398, 0.8105, 0.351, 0.7629, 0.048, 0.7629, 0.001001, 0.8075, 0.001001, 0.8551, 0.351, 0.8343, 0.398, 0.8343, 0.351, 0.8105, 0.048, 0.8105, 0.001001, 0.8551, 0.001001, 0.7837, 0.351, 0.7629, 0.398, 0.7629, 0.351, 0.7867, 0.398, 0.7867, 0.351, 0.8075, 0.351, 0.8313, 0.301, 0.8105, 0.348, 0.8105, 0.301, 0.8551, 0.301, 0.8343, 0.348, 0.8343, 0.301, 0.7629, 0.348, 0.7629, 0.301, 0.7837, 0.301, 0.8075, 0.301, 0.7867, 0.348, 0.7867, 0.301, 0.9058, 0.398, 0.9058, 0.351, 0.9266, 0.351, 0.9504, 0.351, 0.9296, 0.398, 0.9296, 0.351, 0.8581, 0.398, 0.8581, 0.351, 0.879, 0.351, 0.9028, 0.351, 0.882, 0.398, 0.882, 0.351, 0.9058, 0.348, 0.9058, 0.301, 0.9266, 0.301, 0.9504, 0.301, 0.9296, 0.348, 0.9296, 0.301, 0.7629, 0.098, 0.7629, 0.051, 0.8075, 0.051, 0.8551, 0.051, 0.8105, 0.098, 0.8105, 0.051, 0.8581, 0.948, 0.8581, 0.901, 0.9028, 0.901, 0.8075, 0.951, 0.7629, 0.998, 0.7629, 0.951, 0.7599, 0.501, 0.7153, 0.501, 0.7153, 0.598, 0.6657, 0.502, 0.621, 0.599, 0.6657, 0.599, 0.5734, 0.599, 0.618, 0.599, 0.618, 0.502, 0.5724, 0.598, 0.617, 0.501, 0.5724, 0.501, 0.6647, 0.501, 0.62, 0.501, 0.62, 0.598, 0.6657, 0.099, 0.5734, 0.099, 0.6657, 0.002002, 0.6687, 0.099, 0.7609, 0.099, 0.7609, 0.002002, 0.09424, 0.699, 0.002002, 0.699, 0.09424, 0.602, 0.6647, 0.001001, 0.5724, 0.001001, 0.5724, 0.098, 0.6677, 0.001001, 0.7599, 0.001001, 0.6677, 0.098, 0.5734, 0.199, 0.6657, 0.199, 0.6657, 0.102, 0.6647, 0.101, 0.5724, 0.101, 0.5724, 0.198, 0.6687, 0.199, 0.7609, 0.199, 0.7609, 0.102, 0.6677, 0.101, 0.7599, 0.101, 0.6677, 0.198, 0.001001, 0.601, 0.09324, 0.601, 0.001001, 0.698, 0.1895, 0.602, 0.09724, 0.699, 0.1895, 0.699, 0.1885, 0.601, 0.09624, 0.601, 0.09624, 0.698, 0.09424, 0.702, 0.002002, 0.799, 0.09424, 0.799, 0.09324, 0.701, 0.001001, 0.701, 0.001001, 0.798, 0.2847, 0.402, 0.1925, 0.499, 0.2847, 0.499, 0.4782, 0.599, 0.5704, 0.599, 0.5704, 0.502, 0.1895, 0.702, 0.09724, 0.799, 0.1895, 0.799, 0.1885, 0.701, 0.09624, 0.701, 0.09624, 0.798, 0.4752, 0.402, 0.383, 0.499, 0.4752, 0.499, 0.4742, 0.401, 0.382, 0.401, 0.382, 0.498, 0.5704, 0.402, 0.4782, 0.499, 0.5704, 0.499, 0.5694, 0.401, 0.4772, 0.401, 0.4772, 0.498, 0.4752, 0.502, 0.383, 0.599, 0.4752, 0.599, 0.4742, 0.501, 0.382, 0.501, 0.382, 0.598, 0.4772, 0.598, 0.5694, 0.501, 0.4772, 0.501, 0.2837, 0.401, 0.1915, 0.401, 0.1915, 0.498, 0.38, 0.402, 0.2877, 0.499, 0.38, 0.499, 0.379, 0.401, 0.2867, 0.401, 0.2867, 0.498, 0.2847, 0.502, 0.1925, 0.599, 0.2847, 0.599, 0.2837, 0.501, 0.1915, 0.501, 0.1915, 0.598, 0.8561, 0.924, 0.7639, 0.924, 0.8561, 0.902, 0.88, 0.302, 0.88, 0.349, 0.8591, 0.349, 0.1419, 0.099, 0.1419, 0.002002, 0.121, 0.099, 0.9038, 0.302, 0.9038, 0.349, 0.883, 0.349, 0.118, 0.099, 0.118, 0.002002, 0.09724, 0.099, 0.8581, 0.348, 0.8581, 0.301, 0.879, 0.301, 0.8561, 0.949, 0.7639, 0.949, 0.8561, 0.927, 0.07043, 0.052, 0.07043, 0.099, 0.04962, 0.099, 0.02281, 0.199, 0.02281, 0.102, 0.002002, 0.199, 0.882, 0.348, 0.882, 0.301, 0.9028, 0.301, 0.7629, 0.901, 0.8551, 0.901, 0.7629, 0.923, 0.02281, 0.052, 0.02281, 0.099, 0.002002, 0.099, 0.07043, 0.199, 0.07043, 0.102, 0.04962, 0.199, 0.04862, 0.098, 0.04862, 0.051, 0.06943, 0.051, 0.1657, 0.099, 0.1657, 0.002002, 0.1449, 0.099, 0.09424, 0.052, 0.09424, 0.099, 0.07343, 0.099, 0.04662, 0.199, 0.04662, 0.102, 0.02581, 0.199, 0.09424, 0.002002, 0.09424, 0.049, 0.07343, 0.049, 0.7629, 0.926, 0.8551, 0.926, 0.7629, 0.948, 0.04662, 0.052, 0.04662, 0.099, 0.02581, 0.099, 0.1439, 0.001001, 0.1439, 0.098, 0.1647, 0.001001, 0.07243, 0.098, 0.07243, 0.051, 0.09324, 0.051, 0.1895, 0.099, 0.1895, 0.002002, 0.1687, 0.099, 0.02281, 0.002002, 0.02281, 0.049, 0.002002, 0.049, 0.1677, 0.001001, 0.1677, 0.098, 0.1885, 0.001001, 0.001001, 0.098, 0.001001, 0.051, 0.02181, 0.051, 0.09624, 0.001001, 0.09624, 0.098, 0.117, 0.001001, 0.07043, 0.002002, 0.07043, 0.049, 0.04962, 0.049, 0.09424, 0.199, 0.09424, 0.102, 0.07343, 0.199, 0.02481, 0.098, 0.02481, 0.051, 0.04562, 0.051, 0.12, 0.001001, 0.12, 0.098, 0.1409, 0.001001, 0.04662, 0.002002, 0.04662, 0.049, 0.02581, 0.049, 0.04862, 0.101, 0.04862, 0.198, 0.06943, 0.101, 0.04862, 0.048, 0.04862, 0.001001, 0.06943, 0.001001, 0.07243, 0.101, 0.07243, 0.198, 0.09324, 0.101, 0.07243, 0.048, 0.07243, 0.001001, 0.09324, 0.001001, 0.001001, 0.101, 0.001001, 0.198, 0.02181, 0.101, 0.001001, 0.048, 0.001001, 0.001001, 0.02181, 0.001001, 0.02481, 0.101, 0.02481, 0.198, 0.04562, 0.101, 0.02481, 0.048, 0.02481, 0.001001, 0.04562, 0.001001, 0.999, 0.202, 0.9544, 0.399, 0.999, 0.399, 0.998, 0.201, 0.9534, 0.201, 0.9534, 0.398, 0.383, 0.849, 0.5704, 0.802, 0.5704, 0.849, 0.382, 0.848, 0.382, 0.801, 0.5694, 0.801, 0.8085, 0.402, 0.7639, 0.599, 0.8085, 0.599, 0.8075, 0.401, 0.7629, 0.401, 0.7629, 0.598, 0.383, 0.899, 0.5704, 0.852, 0.5704, 0.899, 0.382, 0.898, 0.382, 0.851, 0.5694, 0.851, 0.8085, 0.602, 0.7639, 0.799, 0.8085, 0.799, 0.8075, 0.601, 0.7629, 0.601, 0.7629, 0.798, 0.5734, 0.899, 0.7609, 0.852, 0.7609, 0.899, 0.5724, 0.898, 0.5724, 0.851, 0.7599, 0.851, 0.8561, 0.402, 0.8115, 0.599, 0.8561, 0.599, 0.8551, 0.401, 0.8105, 0.401, 0.8105, 0.598, 0.383, 0.949, 0.5704, 0.902, 0.5704, 0.949, 0.382, 0.948, 0.382, 0.901, 0.5694, 0.901, 0.8561, 0.602, 0.8115, 0.799, 0.8561, 0.799, 0.8551, 0.601, 0.8105, 0.601, 0.8105, 0.798, 0.5734, 0.949, 0.7609, 0.902, 0.7609, 0.949, 0.5724, 0.948, 0.5724, 0.901, 0.7599, 0.901, 0.9038, 0.402, 0.8591, 0.599, 0.9038, 0.599, 0.9028, 0.401, 0.8581, 0.401, 0.8581, 0.598, 0.383, 0.999, 0.5704, 0.952, 0.5704, 0.999, 0.382, 0.998, 0.382, 0.951, 0.5694, 0.951, 0.9038, 0.602, 0.8591, 0.799, 0.9038, 0.799, 0.9028, 0.601, 0.8581, 0.601, 0.8581, 0.798, 0.5734, 0.999, 0.7609, 0.952, 0.7609, 0.999, 0.5724, 0.998, 0.5724, 0.951, 0.7599, 0.951, 0.9514, 0.402, 0.9068, 0.599, 0.9514, 0.599, 0.9504, 0.401, 0.9058, 0.401, 0.9058, 0.598, 0.7639, 0.849, 0.9514, 0.802, 0.9514, 0.849, 0.7629, 0.848, 0.7629, 0.801, 0.9504, 0.801, 0.9514, 0.602, 0.9068, 0.799, 0.9514, 0.799, 0.9504, 0.601, 0.9058, 0.601, 0.9058, 0.798, 0.7639, 0.899, 0.9514, 0.852, 0.9514, 0.899, 0.7629, 0.898, 0.7629, 0.851, 0.9504, 0.851, 0.999, 0.002002, 0.9544, 0.199, 0.999, 0.199, 0.998, 0.001001, 0.9534, 0.001001, 0.9534, 0.198, 0.5734, 0.849, 0.7609, 0.802, 0.7609, 0.849, 0.5724, 0.848, 0.5724, 0.801, 0.7599, 0.801, 0.6687, 0.699, 0.7133, 0.602, 0.7133, 0.699, 0.6657, 0.702, 0.6657, 0.799, 0.621, 0.799, 0.5734, 0.799, 0.618, 0.702, 0.618, 0.799, 0.7609, 0.702, 0.7609, 0.799, 0.7163, 0.799, 0.6687, 0.799, 0.7133, 0.702, 0.7133, 0.799, 0.6657, 0.402, 0.6657, 0.499, 0.621, 0.499, 0.5734, 0.499, 0.618, 0.402, 0.618, 0.499, 0.7609, 0.402, 0.7609, 0.499, 0.7163, 0.499, 0.6687, 0.499, 0.7133, 0.402, 0.7133, 0.499, 0.6677, 0.498, 0.6677, 0.401, 0.7123, 0.401, 0.7599, 0.401, 0.7153, 0.498, 0.7153, 0.401, 0.5724, 0.498, 0.5724, 0.401, 0.617, 0.401, 0.6647, 0.401, 0.62, 0.498, 0.62, 0.401, 0.6677, 0.798, 0.6677, 0.701, 0.7123, 0.701, 0.7599, 0.701, 0.7153, 0.798, 0.7153, 0.701, 0.5724, 0.798, 0.5724, 0.701, 0.617, 0.701, 0.6647, 0.701, 0.62, 0.798, 0.62, 0.701, 0.6677, 0.698, 0.6677, 0.601, 0.7123, 0.601, 0.7163, 0.699, 0.7609, 0.602, 0.7609, 0.699, 0.7153, 0.698, 0.7153, 0.601, 0.7599, 0.601, 0.38, 0.502, 0.2877, 0.599, 0.38, 0.599, 0.4782, 0.399, 0.5704, 0.399, 0.5704, 0.302, 0.2867, 0.598, 0.379, 0.501, 0.2867, 0.501, 0.383, 0.199, 0.4752, 0.199, 0.4752, 0.102, 0.4752, 0.302, 0.383, 0.399, 0.4752, 0.399, 0.383, 0.099, 0.4752, 0.099, 0.4752, 0.002002, 0.5704, 0.202, 0.4782, 0.299, 0.5704, 0.299, 0.383, 0.299, 0.4752, 0.299, 0.4752, 0.202, 0.5704, 0.002002, 0.4782, 0.099, 0.5704, 0.099, 0.4742, 0.201, 0.382, 0.201, 0.382, 0.298, 0.4772, 0.298, 0.5694, 0.201, 0.4772, 0.201, 0.002002, 0.499, 0.09424, 0.499, 0.09424, 0.402, 0.382, 0.398, 0.4742, 0.301, 0.382, 0.301, 0.5694, 0.301, 0.4772, 0.301, 0.4772, 0.398, 0.5704, 0.102, 0.4782, 0.199, 0.5704, 0.199, 0.4742, 0.001001, 0.382, 0.001001, 0.382, 0.098, 0.4772, 0.098, 0.5694, 0.001001, 0.4772, 0.001001, 0.4742, 0.101, 0.382, 0.101, 0.382, 0.198, 0.4772, 0.198, 0.5694, 0.101, 0.4772, 0.101, 0.09324, 0.401, 0.001001, 0.401, 0.001001, 0.498, 0.1895, 0.402, 0.1895, 0.499, 0.09724, 0.499, 0.2847, 0.102, 0.1925, 0.199, 0.2847, 0.199, 0.38, 0.002002, 0.2877, 0.099, 0.38, 0.099, 0.2847, 0.002002, 0.2847, 0.099, 0.1925, 0.099, 0.38, 0.302, 0.2877, 0.399, 0.38, 0.399, 0.2847, 0.302, 0.2847, 0.399, 0.1925, 0.399, 0.38, 0.202, 0.2877, 0.299, 0.38, 0.299, 0.2847, 0.202, 0.2847, 0.299, 0.1925, 0.299, 0.1895, 0.502, 0.09724, 0.599, 0.1895, 0.599, 0.09424, 0.502, 0.002002, 0.599, 0.09424, 0.599, 0.1449, 0.899, 0.1895, 0.802, 0.1895, 0.899, 0.1419, 0.802, 0.1419, 0.899, 0.09724, 0.899, 0.5734, 0.699, 0.618, 0.602, 0.618, 0.699, 0.5724, 0.698, 0.5724, 0.601, 0.617, 0.601, 0.621, 0.699, 0.6657, 0.602, 0.6657, 0.699, 0.62, 0.698, 0.62, 0.601, 0.6647, 0.601, 0.1449, 0.999, 0.1895, 0.902, 0.1895, 0.999, 0.1419, 0.902, 0.1419, 0.999, 0.09724, 0.999, 0.04962, 0.899, 0.09424, 0.802, 0.09424, 0.899, 0.04662, 0.802, 0.04662, 0.899, 0.002002, 0.899, 0.1409, 0.901, 0.09624, 0.998, 0.09624, 0.901, 0.1439, 0.998, 0.1439, 0.901, 0.1885, 0.901, 0.002002, 0.999, 0.04662, 0.902, 0.04662, 0.999, 0.001001, 0.998, 0.001001, 0.901, 0.04562, 0.901, 0.04962, 0.999, 0.09424, 0.902, 0.09424, 0.999, 0.04862, 0.998, 0.04862, 0.901, 0.09324, 0.901, 0.1409, 0.801, 0.09624, 0.898, 0.09624, 0.801, 0.1439, 0.898, 0.1439, 0.801, 0.1885, 0.801, 0.04562, 0.801, 0.001001, 0.898, 0.001001, 0.801, 0.04862, 0.898, 0.04862, 0.801, 0.09324, 0.801, 0.09624, 0.498, 0.1885, 0.401, 0.09624, 0.401, 0.001001, 0.598, 0.001001, 0.501, 0.09324, 0.501, 0.09624, 0.598, 0.1885, 0.501, 0.09624, 0.501, 0.1915, 0.298, 0.2837, 0.201, 0.1915, 0.201, 0.2867, 0.298, 0.2867, 0.201, 0.379, 0.201, 0.1915, 0.398, 0.2837, 0.301, 0.1915, 0.301, 0.2867, 0.398, 0.379, 0.301, 0.2867, 0.301, 0.1915, 0.098, 0.1915, 0.001001, 0.2837, 0.001001, 0.2867, 0.098, 0.379, 0.001001, 0.2867, 0.001001, 0.1915, 0.101, 0.2837, 0.101, 0.1915, 0.198, 0.09424, 0.202, 0.09424, 0.299, 0.002002, 0.299, 0.38, 0.102, 0.38, 0.199, 0.2877, 0.199, 0.1895, 0.102, 0.09724, 0.199, 0.1895, 0.199, 0.38, 0.902, 0.38, 0.999, 0.2877, 0.999, 0.2847, 0.902, 0.1925, 0.999, 0.2847, 0.999, 0.38, 0.802, 0.2877, 0.899, 0.38, 0.899, 0.2847, 0.802, 0.1925, 0.899, 0.2847, 0.899, 0.1895, 0.302, 0.1895, 0.399, 0.09724, 0.399, 0.09424, 0.399, 0.002002, 0.399, 0.09424, 0.302, 0.1895, 0.202, 0.09724, 0.299, 0.1895, 0.299, 0.2867, 0.198, 0.379, 0.101, 0.2867, 0.101, 0.001001, 0.298, 0.09324, 0.201, 0.001001, 0.201, 0.09624, 0.298, 0.09624, 0.201, 0.1885, 0.201, 0.001001, 0.398, 0.09324, 0.301, 0.001001, 0.301, 0.09624, 0.398, 0.1885, 0.301, 0.09624, 0.301, 0.1915, 0.898, 0.2837, 0.801, 0.1915, 0.801, 0.2867, 0.898, 0.2867, 0.801, 0.379, 0.801, 0.1915, 0.998, 0.1915, 0.901, 0.2837, 0.901, 0.2867, 0.998, 0.379, 0.901, 0.2867, 0.901, 0.09624, 0.198, 0.09624, 0.101, 0.1885, 0.101])
me_ceiling_pipe04_thick.materials.append(mat_ceiling_pipe01)
me_ceiling_pipe04_thick.use_remesh_fix_poles = True
me_ceiling_pipe04_thick.use_remesh_preserve_attributes = False
me_ceiling_pipe04_thick.use_mirror_vertex_groups = False
me_ceiling_pipe04_thick.update()
me_ceiling_pipe04_thick.normals_split_custom_set([tuple(v) for v in zip(*[iter([-1.0, -5.192e-07, 2.375e-13, -1.0, -2.596e-07, -1.313e-07, -1.0, -1.038e-07, 4.523e-14, -1.0, -2.596e-07, -1.313e-07, -1.0, 0.0, 0.0, -1.0, -1.038e-07, 4.523e-14, -1.0, 0.0, 0.0, -1.0, 0.0, 0.0, -1.0, -1.038e-07, 4.523e-14, -1.0, 0.0, 0.0, -1.0, 0.0, 0.0, -1.0, -1.038e-07, 4.523e-14, -1.0, 0.0, 0.0, -1.0, 0.0, 0.0, -1.0, -1.038e-07, 4.523e-14, -1.0, 0.0, 0.0, -1.0, 0.0, 0.0, -1.0, -1.038e-07, 4.523e-14, -1.0, 0.0, 0.0, -1.0, 0.0, 0.0, -1.0, -1.038e-07, 4.523e-14, -1.0, 0.0, 0.0, -1.0, 0.0, 0.0, -1.0, -1.038e-07, 4.523e-14, -1.0, 0.0, 0.0, -1.0, -2.596e-07, 1.313e-07, -1.0, -1.038e-07, 4.523e-14, -1.0, -2.596e-07, 1.313e-07, -1.0, -5.192e-07, 2.375e-13, -1.0, -1.038e-07, 4.523e-14, 0.2182, -0.2182, -0.9512, 0.4043, -0.7002, -0.5884, 0.1543, -0.2672, -0.9512, 0.2182, -0.2182, -0.9512, 0.5717, -0.5717, -0.5884, 0.4043, -0.7002, -0.5884, 0.5717, -0.5717, -0.5884, 0.5, -0.866, 2.94e-07, 0.4043, -0.7002, -0.5884, 0.5717, -0.5717, -0.5884, 0.7071, -0.7071, 4.823e-07, 0.5, -0.866, 2.94e-07, 0.7071, -0.7071, 4.823e-07, 0.4043, -0.7002, 0.5884, 0.5, -0.866, 2.94e-07, 0.7071, -0.7071, 4.823e-07, 0.5717, -0.5717, 0.5884, 0.4043, -0.7002, 0.5884, 0.5717, -0.5717, 0.5884, 0.1543, -0.2672, 0.9512, 0.4043, -0.7002, 0.5884, 0.5717, -0.5717, 0.5884, 0.2182, -0.2182, 0.9512, 0.1543, -0.2672, 0.9512, 0.7002, -0.4043, 0.5884, 0.2182, -0.2182, 0.9512, 0.5717, -0.5717, 0.5884, 0.866, -0.5, -1.083e-07, 0.7002, -0.4043, 0.5884, 0.5717, -0.5717, 0.5884, 0.866, -0.5, -1.083e-07, 0.5717, -0.5717, 0.5884, 0.7071, -0.7071, 4.823e-07, 0.7002, -0.4043, -0.5884, 0.866, -0.5, -1.083e-07, 0.7071, -0.7071, 4.823e-07, 0.7002, -0.4043, -0.5884, 0.7071, -0.7071, 4.823e-07, 0.5717, -0.5717, -0.5884, 0.2672, -0.1543, -0.9512, 0.7002, -0.4043, -0.5884, 0.5717, -0.5717, -0.5884, 0.2672, -0.1543, -0.9512, 0.5717, -0.5717, -0.5884, 0.2182, -0.2182, -0.9512, -0.2672, 0.1543, -0.9512, 0.2672, -0.1543, -0.9512, 0.2182, -0.2182, -0.9512, -0.2672, 0.1543, -0.9512, 0.2182, -0.2182, -0.9512, -0.2182, 0.2182, -0.9512, -0.2182, 0.2182, -0.9512, 0.2182, -0.2182, -0.9512, 0.1543, -0.2672, -0.9512, -0.2182, 0.2182, -0.9512, 0.1543, -0.2672, -0.9512, -0.1543, 0.2672, -0.9512, -0.1543, 0.2672, -0.9512, 0.1543, -0.2672, -0.9512, 0.07788, -0.2983, -0.9513, -0.1543, 0.2672, -0.9512, 0.07788, -0.2983, -0.9513, -0.07636, 0.2986, -0.9513, 0.2182, -0.2182, 0.9512, -0.1543, 0.2672, 0.9512, 0.1543, -0.2672, 0.9512, 0.1543, -0.2672, -0.9512, 0.2047, -0.782, -0.5887, 0.07788, -0.2983, -0.9513, 0.1543, -0.2672, -0.9512, 0.4043, -0.7002, -0.5884, 0.2047, -0.782, -0.5887, 0.4043, -0.7002, -0.5884, 0.2535, -0.9673, 9.093e-05, 0.2047, -0.782, -0.5887, 0.4043, -0.7002, -0.5884, 0.5, -0.866, 2.94e-07, 0.2535, -0.9673, 9.093e-05, 0.5, -0.866, 2.94e-07, 0.2045, -0.782, 0.5887, 0.2535, -0.9673, 9.093e-05, 0.5, -0.866, 2.94e-07, 0.4043, -0.7002, 0.5884, 0.2045, -0.782, 0.5887, 0.4043, -0.7002, 0.5884, 0.07787, -0.2983, 0.9513, 0.2045, -0.782, 0.5887, 0.4043, -0.7002, 0.5884, 0.1543, -0.2672, 0.9512, 0.07787, -0.2983, 0.9513, 0.1543, -0.2672, 0.9512, -0.07636, 0.2985, 0.9513, 0.07787, -0.2983, 0.9513, 0.1543, -0.2672, 0.9512, -0.1543, 0.2672, 0.9512, -0.07636, 0.2985, 0.9513, -0.1543, 0.2672, 0.9512, -0.1986, 0.7833, 0.5891, -0.07636, 0.2985, 0.9513, -0.1543, 0.2672, 0.9512, -0.4043, 0.7002, 0.5884, -0.1986, 0.7833, 0.5891, -0.2182, 0.2182, 0.9512, -0.4043, 0.7002, 0.5884, -0.1543, 0.2672, 0.9512, 0.2182, -0.2182, 0.9512, -0.2182, 0.2182, 0.9512, -0.1543, 0.2672, 0.9512, 0.2672, -0.1543, 0.9512, -0.2182, 0.2182, 0.9512, 0.2182, -0.2182, 0.9512, 0.7002, -0.4043, 0.5884, 0.2672, -0.1543, 0.9512, 0.2182, -0.2182, 0.9512, 0.782, -0.2047, 0.5887, 0.2672, -0.1543, 0.9512, 0.7002, -0.4043, 0.5884, 0.9673, -0.2537, -8.737e-05, 0.782, -0.2047, 0.5887, 0.7002, -0.4043, 0.5884, 0.8052, -0.09657, 0.5851, 0.2983, -0.07794, 0.9513, 0.782, -0.2047, 0.5887, 0.782, -0.2047, 0.5887, 0.2983, -0.07794, 0.9513, 0.2672, -0.1543, 0.9512, 0.2983, -0.07794, 0.9513, -0.2672, 0.1543, 0.9512, 0.2672, -0.1543, 0.9512, 0.2672, -0.1543, 0.9512, -0.2672, 0.1543, 0.9512, -0.2182, 0.2182, 0.9512, -0.2672, 0.1543, 0.9512, -0.5717, 0.5717, 0.5884, -0.2182, 0.2182, 0.9512, -0.2182, 0.2182, 0.9512, -0.5717, 0.5717, 0.5884, -0.4043, 0.7002, 0.5884, -0.5717, 0.5717, 0.5884, -0.5, 0.866, 4.263e-07, -0.4043, 0.7002, 0.5884, -0.4043, 0.7002, 0.5884, -0.5, 0.866, 4.263e-07, -0.2444, 0.9697, 5.043e-06, -0.4043, 0.7002, 0.5884, -0.2444, 0.9697, 5.043e-06, -0.1986, 0.7833, 0.5891, -0.1986, 0.7833, 0.5891, -0.2444, 0.9697, 5.043e-06, -0.1011, 0.9949, 2.597e-05, -0.1986, 0.7833, 0.5891, -0.1011, 0.9949, 2.597e-05, -0.08407, 0.8067, 0.585, -0.07636, 0.2985, 0.9513, -0.1986, 0.7833, 0.5891, -0.08407, 0.8067, 0.585, -0.07636, 0.2985, 0.9513, -0.08407, 0.8067, 0.585, -0.03357, 0.3092, 0.9504, 0.07787, -0.2983, 0.9513, -0.07636, 0.2985, 0.9513, -0.03357, 0.3092, 0.9504, 0.07787, -0.2983, 0.9513, -0.03357, 0.3092, 0.9504, 0.03661, -0.3089, 0.9504, 0.2045, -0.782, 0.5887, 0.07787, -0.2983, 0.9513, 0.03661, -0.3089, 0.9504, 0.2045, -0.782, 0.5887, 0.03661, -0.3089, 0.9504, 0.09622, -0.8052, 0.5851, 0.2535, -0.9673, 9.093e-05, 0.2045, -0.782, 0.5887, 0.09622, -0.8052, 0.5851, -0.5717, 0.5717, 0.5884, -0.7071, 0.7071, 5.881e-08, -0.5, 0.866, 4.263e-07, -0.7002, 0.4043, 0.5884, -0.7071, 0.7071, 5.881e-08, -0.5717, 0.5717, 0.5884, -0.2672, 0.1543, 0.9512, -0.7002, 0.4043, 0.5884, -0.5717, 0.5717, 0.5884, -0.7002, 0.4043, 0.5884, -0.866, 0.5, 1.274e-07, -0.7071, 0.7071, 5.881e-08, 0.8052, -0.09657, 0.5851, 0.3088, -0.03675, 0.9504, 0.2983, -0.07794, 0.9513, 0.3088, -0.03675, 0.9504, -0.2985, 0.07648, 0.9513, 0.2983, -0.07794, 0.9513, 0.2983, -0.07794, 0.9513, -0.2985, 0.07648, 0.9513, -0.2672, 0.1543, 0.9512, -0.2985, 0.07648, 0.9513, -0.7002, 0.4043, 0.5884, -0.2672, 0.1543, 0.9512, -0.2985, 0.07648, 0.9513, -0.7832, 0.1989, 0.5891, -0.7002, 0.4043, 0.5884, -0.7832, 0.1989, 0.5891, -0.866, 0.5, 1.274e-07, -0.7002, 0.4043, 0.5884, -0.7832, 0.1989, 0.5891, -0.9695, 0.2452, -9.376e-05, -0.866, 0.5, 1.274e-07, 0.3088, -0.03675, 0.9504, -0.3092, 0.0338, 0.9504, -0.2985, 0.07648, 0.9513, -0.3092, 0.0338, 0.9504, -0.7832, 0.1989, 0.5891, -0.2985, 0.07648, 0.9513, -0.3092, 0.0338, 0.9504, -0.8066, 0.08476, 0.585, -0.7832, 0.1989, 0.5891, -0.8066, 0.08476, 0.585, -0.9695, 0.2452, -9.376e-05, -0.7832, 0.1989, 0.5891, -0.8066, 0.08476, 0.585, -0.9948, 0.1018, 4.626e-05, -0.9695, 0.2452, -9.376e-05, 0.2535, -0.9673, 9.093e-05, 0.09622, -0.8052, 0.5851, 0.1192, -0.9929, -7.207e-05, 0.2047, -0.782, -0.5887, 0.2535, -0.9673, 9.093e-05, 0.1192, -0.9929, -7.207e-05, 0.2047, -0.782, -0.5887, 0.1192, -0.9929, -7.207e-05, 0.09623, -0.8052, -0.5851, 0.07788, -0.2983, -0.9513, 0.2047, -0.782, -0.5887, 0.09623, -0.8052, -0.5851, 0.07788, -0.2983, -0.9513, 0.09623, -0.8052, -0.5851, 0.03661, -0.3088, -0.9504, -0.07636, 0.2986, -0.9513, 0.07788, -0.2983, -0.9513, 0.03661, -0.3088, -0.9504, -0.07636, 0.2986, -0.9513, 0.03661, -0.3088, -0.9504, -0.03358, 0.3092, -0.9504, -0.1986, 0.7833, -0.5891, -0.07636, 0.2986, -0.9513, -0.03358, 0.3092, -0.9504, -0.1986, 0.7833, -0.5891, -0.03358, 0.3092, -0.9504, -0.08407, 0.8067, -0.585, -0.2444, 0.9697, 5.043e-06, -0.1986, 0.7833, -0.5891, -0.08407, 0.8067, -0.585, -0.2444, 0.9697, 5.043e-06, -0.08407, 0.8067, -0.585, -0.1011, 0.9949, 2.597e-05, 0.9673, -0.2537, -8.737e-05, 0.7002, -0.4043, 0.5884, 0.866, -0.5, -1.083e-07, 0.782, -0.2047, -0.5887, 0.9673, -0.2537, -8.737e-05, 0.866, -0.5, -1.083e-07, 0.782, -0.2047, -0.5887, 0.866, -0.5, -1.083e-07, 0.7002, -0.4043, -0.5884, 0.2983, -0.07794, -0.9513, 0.782, -0.2047, -0.5887, 0.7002, -0.4043, -0.5884, 0.2983, -0.07794, -0.9513, 0.7002, -0.4043, -0.5884, 0.2672, -0.1543, -0.9512, -0.2985, 0.07648, -0.9513, 0.2983, -0.07794, -0.9513, 0.2672, -0.1543, -0.9512, -0.2985, 0.07648, -0.9513, 0.2672, -0.1543, -0.9512, -0.2672, 0.1543, -0.9512, -0.7832, 0.1989, -0.589, -0.2985, 0.07648, -0.9513, -0.2672, 0.1543, -0.9512, -0.7832, 0.1989, -0.589, -0.2672, 0.1543, -0.9512, -0.7002, 0.4043, -0.5884, -0.7002, 0.4043, -0.5884, -0.2672, 0.1543, -0.9512, -0.2182, 0.2182, -0.9512, -0.7002, 0.4043, -0.5884, -0.2182, 0.2182, -0.9512, -0.5717, 0.5717, -0.5884, -0.5717, 0.5717, -0.5884, -0.2182, 0.2182, -0.9512, -0.1543, 0.2672, -0.9512, -0.5717, 0.5717, -0.5884, -0.1543, 0.2672, -0.9512, -0.4043, 0.7002, -0.5884, -0.4043, 0.7002, -0.5884, -0.1543, 0.2672, -0.9512, -0.07636, 0.2986, -0.9513, -0.4043, 0.7002, -0.5884, -0.07636, 0.2986, -0.9513, -0.1986, 0.7833, -0.5891, -0.5, 0.866, 4.263e-07, -0.4043, 0.7002, -0.5884, -0.1986, 0.7833, -0.5891, -0.5, 0.866, 4.263e-07, -0.1986, 0.7833, -0.5891, -0.2444, 0.9697, 5.043e-06, -0.7071, 0.7071, 5.881e-08, -0.4043, 0.7002, -0.5884, -0.5, 0.866, 4.263e-07, -0.7071, 0.7071, 5.881e-08, -0.5717, 0.5717, -0.5884, -0.4043, 0.7002, -0.5884, -0.866, 0.5, 1.274e-07, -0.5717, 0.5717, -0.5884, -0.7071, 0.7071, 5.881e-08, -0.866, 0.5, 1.274e-07, -0.7002, 0.4043, -0.5884, -0.5717, 0.5717, -0.5884, -0.9695, 0.2452, -9.376e-05, -0.7002, 0.4043, -0.5884, -0.866, 0.5, 1.274e-07, -0.9695, 0.2452, -9.376e-05, -0.7832, 0.1989, -0.589, -0.7002, 0.4043, -0.5884, -0.9948, 0.1018, 4.626e-05, -0.7832, 0.1989, -0.589, -0.9695, 0.2452, -9.376e-05, -0.9948, 0.1018, 4.626e-05, -0.8066, 0.08476, -0.585, -0.7832, 0.1989, -0.589, -0.8066, 0.08476, -0.585, -0.2985, 0.07648, -0.9513, -0.7832, 0.1989, -0.589, -0.8066, 0.08476, -0.585, -0.3092, 0.0338, -0.9504, -0.2985, 0.07648, -0.9513, -0.3092, 0.0338, -0.9504, 0.2983, -0.07794, -0.9513, -0.2985, 0.07648, -0.9513, -0.3092, 0.0338, -0.9504, 0.3088, -0.03675, -0.9504, 0.2983, -0.07794, -0.9513, 0.3088, -0.03675, -0.9504, 0.782, -0.2047, -0.5887, 0.2983, -0.07794, -0.9513, 0.3088, -0.03675, -0.9504, 0.8052, -0.09657, -0.5851, 0.782, -0.2047, -0.5887, 0.8052, -0.09657, -0.5851, 0.9673, -0.2537, -8.737e-05, 0.782, -0.2047, -0.5887, 0.8052, -0.09657, -0.5851, 0.9928, -0.1195, 0.0002014, 0.9673, -0.2537, -8.737e-05, 0.9928, -0.1195, 0.0002014, 0.782, -0.2047, 0.5887, 0.9673, -0.2537, -8.737e-05, 0.9928, -0.1195, 0.0002014, 0.8052, -0.09657, 0.5851, 0.782, -0.2047, 0.5887, 0.0, 1.0, -5.314e-07, 0.0, 1.0, 0.0, 0.0, 1.0, 1.063e-07, 0.0, 1.0, 0.0, 0.0, 1.0, 0.0, 0.0, 1.0, 1.063e-07, 0.0, 1.0, 0.0, 0.0, 1.0, 0.0, 0.0, 1.0, 1.063e-07, 0.0, 1.0, 0.0, 0.0, 1.0, 0.0, 0.0, 1.0, 1.063e-07, 0.0, 1.0, 0.0, 0.0, 1.0, 0.0, 0.0, 1.0, 1.063e-07, 0.0, 1.0, 0.0, 0.0, 1.0, 1.063e-06, 0.0, 1.0, 1.063e-07, 0.0, 1.0, 1.063e-06, 0.0, 1.0, -2.714e-13, 0.0, 1.0, 1.063e-07, 0.0, 1.0, -2.714e-13, 0.0, 1.0, 0.0, 0.0, 1.0, 1.063e-07, 0.0, 1.0, 0.0, 0.0, 1.0, 5.314e-07, 0.0, 1.0, 1.063e-07, 0.0, 1.0, 5.314e-07, 0.0, 1.0, -5.314e-07, 0.0, 1.0, 1.063e-07, 0.0, 1.0, -5.616e-06, 0.0, 0.809, -0.5878, 0.0, 1.0, 6.414e-06, 0.0, 1.0, -5.616e-06, 0.0, 0.809, -0.5878, 0.0, 0.809, -0.5878, 0.0, 0.809, -0.5878, 0.0, 0.309, -0.9511, 0.0, 0.809, -0.5878, 0.0, 0.809, -0.5878, 0.0, 0.309, -0.9511, 0.0, 0.309, -0.9511, 0.0, 0.309, -0.9511, 0.0, -0.309, -0.9511, 0.0, 0.309, -0.9511, 0.0, 0.309, -0.9511, 0.0, -0.309, -0.9511, 0.0, -0.309, -0.9511, 0.0, -0.309, -0.9511, 0.0, -0.809, -0.5878, 0.0, -0.309, -0.9511, 0.0, -0.309, -0.9511, 0.0, -0.809, -0.5878, 0.0, -0.809, -0.5878, 0.0, -0.809, -0.5878, 0.0, -1.0, -5.237e-06, 0.0, -0.809, -0.5878, 0.0, -0.809, -0.5878, 0.0, -1.0, 5.476e-06, 0.0, -1.0, -5.237e-06, 0.0, -1.0, 5.476e-06, 0.0, -0.809, 0.5878, 0.0, -1.0, -5.237e-06, 0.0, -1.0, 5.476e-06, 0.0, -0.809, 0.5878, 0.0, -0.809, 0.5878, 0.0, -0.809, 0.5878, 0.0, -0.309, 0.9511, 0.0, -0.809, 0.5878, 0.0, -0.809, 0.5878, 0.0, -0.309, 0.9511, 0.0, -0.309, 0.9511, 0.0, -0.309, 0.9511, 0.0, 0.309, 0.9511, 0.0, -0.309, 0.9511, 0.0, -0.309, 0.9511, 0.0, 0.309, 0.9511, 0.0, 0.309, 0.9511, 0.0, 0.309, 0.9511, 0.0, 0.809, 0.5878, 0.0, 0.309, 0.9511, 0.0, 0.309, 0.9511, 0.0, 0.809, 0.5878, 0.0, 0.809, 0.5878, 0.0, 0.809, 0.5878, 0.0, 1.0, 6.414e-06, 0.0, 0.809, 0.5878, 0.0, 0.809, 0.5878, 0.0, 1.0, -5.616e-06, 0.0, 1.0, 6.414e-06, 0.0, -1.0, 1.565e-06, 0.0, -1.0, 6.451e-06, 0.0, -1.0, 9.263e-07, 0.0, -1.0, 1.565e-06, 0.0, -1.0, 6.315e-06, 0.0, -1.0, 6.451e-06, 0.0, -1.0, 6.315e-06, 0.0, -1.0, -8.464e-06, 0.0, -1.0, 6.451e-06, 0.0, -1.0, 6.315e-06, 0.0, -1.0, -7.843e-06, 0.0, -1.0, -8.464e-06, 0.0, -1.0, -7.843e-06, 0.0, -1.0, 8.747e-07, 0.0, -1.0, -8.464e-06, 0.0, -1.0, -7.843e-06, 0.0, -1.0, 3.507e-06, 0.0, -1.0, 8.747e-07, 0.0, -1.0, 3.507e-06, 0.0, -1.0, 1.006e-05, 0.0, -1.0, 8.747e-07, 0.0, -1.0, 3.507e-06, 0.0, -1.0, 1.154e-05, 0.0, -1.0, 1.006e-05, 0.0, -1.0, 1.154e-05, 0.0, -1.0, 0.0, 0.0, -1.0, 1.006e-05, 0.0, -1.0, 1.154e-05, 0.0, -1.0, 0.0, 0.0, -1.0, 0.0, 0.0, -1.0, 0.0, 0.0, -1.0, -1.039e-05, 0.0, -1.0, 0.0, 0.0, -1.0, 0.0, 0.0, -1.0, -9.285e-06, 0.0, -1.0, -1.039e-05, 0.0, -1.0, -9.285e-06, 0.0, -1.0, 1.126e-05, 0.0, -1.0, -1.039e-05, 0.0, -1.0, -9.285e-06, 0.0, -1.0, 1.166e-05, 0.0, -1.0, 1.126e-05, 0.0, -1.0, 1.166e-05, 0.0, -1.0, -2.447e-06, 0.0, -1.0, 1.126e-05, 0.0, -1.0, 1.166e-05, 0.0, -1.0, -4.573e-06, 0.0, -1.0, -2.447e-06, 0.0, -1.0, -4.573e-06, 0.0, -1.0, -5.112e-06, 0.0, -1.0, -2.447e-06, 0.0, -1.0, -4.573e-06, 0.0, -1.0, -5.137e-06, 0.0, -1.0, -5.112e-06, 0.0, -1.0, -5.137e-06, 0.0, -1.0, 9.263e-07, 0.0, -1.0, -5.112e-06, 0.0, -1.0, -5.137e-06, 0.0, -1.0, 1.565e-06, 0.0, -1.0, 9.263e-07, 1.0, 0.0, -1.944e-08, 1.0, 0.0, 1.479e-07, 1.0, 0.0, -1.176e-08, 1.0, 0.0, -1.944e-08, 1.0, 3.071e-08, 1.459e-07, 1.0, 0.0, 1.479e-07, 1.0, 3.071e-08, 1.459e-07, 1.0, 3.145e-07, 0.0, 1.0, 0.0, 1.479e-07, 1.0, 3.071e-08, 1.459e-07, 1.0, 3.606e-07, 0.0, 1.0, 3.145e-07, 0.0, 1.0, 3.606e-07, 0.0, 1.0, 0.0, 0.0, 1.0, 3.145e-07, 0.0, 1.0, 3.606e-07, 0.0, 1.0, 0.0, 0.0, 1.0, 0.0, 0.0, 1.0, 0.0, 0.0, 1.0, 0.0, 0.0, 1.0, 0.0, 0.0, 1.0, 0.0, 0.0, 1.0, 0.0, 0.0, 1.0, 0.0, 0.0, 1.0, 0.0, 0.0, 1.0, 0.0, 0.0, 1.0, 0.0, 0.0, 1.0, 0.0, 0.0, 1.0, -3.071e-08, 0.0, 1.0, 0.0, 0.0, 1.0, -3.071e-08, 0.0, 1.0, -9.636e-07, 0.0, 1.0, 0.0, 0.0, 1.0, -3.071e-08, 0.0, 1.0, -9.236e-07, 0.0, 1.0, -9.636e-07, 0.0, 1.0, -9.236e-07, 0.0, 1.0, 2.316e-07, 0.0, 1.0, -9.636e-07, 0.0, 1.0, -9.236e-07, 0.0, 1.0, 3.606e-07, 0.0, 1.0, 2.316e-07, 0.0, 1.0, 3.606e-07, 0.0, 1.0, 6.491e-07, 0.0, 1.0, 2.316e-07, 0.0, 1.0, 3.606e-07, 0.0, 1.0, 5.63e-07, 0.0, 1.0, 6.491e-07, 0.0, 1.0, 5.63e-07, 0.0, 1.0, -2.316e-07, -1.313e-07, 1.0, 6.491e-07, 0.0, 1.0, 5.63e-07, 0.0, 1.0, -3.606e-07, -1.354e-07, 1.0, -2.316e-07, -1.313e-07, 1.0, -3.606e-07, -1.354e-07, 1.0, 0.0, -1.176e-08, 1.0, -2.316e-07, -1.313e-07, 1.0, -3.606e-07, -1.354e-07, 1.0, 0.0, -1.944e-08, 1.0, 0.0, -1.176e-08, -0.309, -5.487e-08, 0.9511, -0.809, -5.67e-08, 0.5878, -0.309, -5.171e-08, 0.9511, -0.309, -5.487e-08, 0.9511, -0.809, -6.103e-08, 0.5878, -0.809, -5.67e-08, 0.5878, -0.809, -6.103e-08, 0.5878, -1.0, -4.531e-08, 3.062e-06, -0.809, -5.67e-08, 0.5878, -0.809, -6.103e-08, 0.5878, -1.0, -4.308e-08, -2.693e-06, -1.0, -4.531e-08, 3.062e-06, -1.0, -4.308e-08, -2.693e-06, -0.809, -1.346e-08, -0.5878, -1.0, -4.531e-08, 3.062e-06, -1.0, -4.308e-08, -2.693e-06, -0.809, -1.12e-08, -0.5878, -0.809, -1.346e-08, -0.5878, -0.809, -1.12e-08, -0.5878, -0.309, 2.677e-08, -0.9511, -0.809, -1.346e-08, -0.5878, -0.809, -1.12e-08, -0.5878, -0.309, 2.564e-08, -0.9511, -0.309, 2.677e-08, -0.9511, -0.309, 2.564e-08, -0.9511, 0.309, 5.397e-08, -0.9511, -0.309, 2.677e-08, -0.9511, -0.309, 2.564e-08, -0.9511, 0.309, 5.201e-08, -0.9511, 0.309, 5.397e-08, -0.9511, 0.309, 5.201e-08, -0.9511, 0.809, 6.783e-08, -0.5878, 0.309, 5.397e-08, -0.9511, 0.309, 5.201e-08, -0.9511, 0.809, 5.534e-08, -0.5878, 0.809, 6.783e-08, -0.5878, 0.809, 5.534e-08, -0.5878, 1.0, 5.394e-08, -2.733e-06, 0.809, 6.783e-08, -0.5878, 0.809, 5.534e-08, -0.5878, 1.0, 3.709e-08, 3.092e-06, 1.0, 5.394e-08, -2.733e-06, 1.0, 3.709e-08, 3.092e-06, 0.809, 1.335e-08, 0.5878, 1.0, 5.394e-08, -2.733e-06, 1.0, 3.709e-08, 3.092e-06, 0.809, 5.204e-09, 0.5878, 0.809, 1.335e-08, 0.5878, 0.809, 5.204e-09, 0.5878, 0.309, -2.688e-08, 0.9511, 0.809, 1.335e-08, 0.5878, 0.809, 5.204e-09, 0.5878, 0.309, -2.869e-08, 0.9511, 0.309, -2.688e-08, 0.9511, 0.309, -2.869e-08, 0.9511, -0.309, -5.171e-08, 0.9511, 0.309, -2.688e-08, 0.9511, 0.309, -2.869e-08, 0.9511, -0.309, -5.487e-08, 0.9511, -0.309, -5.171e-08, 0.9511, -1.418e-08, 0.3121, 0.95, 1.626e-08, -0.3059, 0.9521, -3.192e-08, 0.3121, 0.95, -1.418e-08, 0.3121, 0.95, 3.187e-08, -0.3059, 0.9521, 1.626e-08, -0.3059, 0.9521, 3.187e-08, -0.3059, 0.9521, 5.729e-08, -0.8071, 0.5904, 1.626e-08, -0.3059, 0.9521, 3.187e-08, -0.3059, 0.9521, 6.593e-08, -0.8071, 0.5904, 5.729e-08, -0.8071, 0.5904, 6.593e-08, -0.8071, 0.5904, 8.097e-08, -1.0, 0.003275, 5.729e-08, -0.8071, 0.5904, 6.593e-08, -0.8071, 0.5904, 7.172e-08, -1.0, 0.00327, 8.097e-08, -1.0, 0.003275, 7.172e-08, -1.0, 0.00327, 7.295e-08, -0.8109, -0.5851, 8.097e-08, -1.0, 0.003275, 7.172e-08, -1.0, 0.00327, 5.73e-08, -0.8109, -0.5851, 7.295e-08, -0.8109, -0.5851, 5.73e-08, -0.8109, -0.5851, -4.016e-10, -0.3121, -0.95, 7.295e-08, -0.8109, -0.5851, 5.73e-08, -0.8109, -0.5851, 3.777e-08, -0.3121, -0.95, -4.016e-10, -0.3121, -0.95, 3.777e-08, -0.3121, -0.95, -6.33e-08, 0.3059, -0.9521, -4.016e-10, -0.3121, -0.95, 3.777e-08, -0.3121, -0.95, -7.267e-09, 0.3059, -0.9521, -6.33e-08, 0.3059, -0.9521, -7.267e-09, 0.3059, -0.9521, -7.288e-08, 0.8071, -0.5904, -6.33e-08, 0.3059, -0.9521, -7.267e-09, 0.3059, -0.9521, -6.491e-08, 0.8071, -0.5904, -7.288e-08, 0.8071, -0.5904, -6.491e-08, 0.8071, -0.5904, -7.297e-08, 1.0, -0.003273, -7.288e-08, 0.8071, -0.5904, -6.491e-08, 0.8071, -0.5904, -7.857e-08, 1.0, -0.003268, -7.297e-08, 1.0, -0.003273, -7.857e-08, 1.0, -0.003268, -6.52e-08, 0.8109, 0.5851, -7.297e-08, 1.0, -0.003273, -7.857e-08, 1.0, -0.003268, -5.654e-08, 0.8109, 0.5851, -6.52e-08, 0.8109, 0.5851, -5.654e-08, 0.8109, 0.5851, -3.192e-08, 0.3121, 0.95, -6.52e-08, 0.8109, 0.5851, -5.654e-08, 0.8109, 0.5851, -1.418e-08, 0.3121, 0.95, -3.192e-08, 0.3121, 0.95, -0.309, 0.0, 0.9511, -0.809, 0.0, 0.5878, -0.309, 0.0, 0.9511, -0.309, 0.0, 0.9511, -0.809, 0.0, 0.5878, -0.809, 0.0, 0.5878, -0.809, 0.0, 0.5878, -1.0, 0.0, 1.406e-06, -0.809, 0.0, 0.5878, -0.809, 0.0, 0.5878, -1.0, 0.0, -1.386e-06, -1.0, 0.0, 1.406e-06, -1.0, 0.0, -1.386e-06, -0.809, 0.0, -0.5878, -1.0, 0.0, 1.406e-06, -1.0, 0.0, -1.386e-06, -0.809, 0.0, -0.5878, -0.809, 0.0, -0.5878, -0.809, 0.0, -0.5878, -0.309, 0.0, -0.9511, -0.809, 0.0, -0.5878, -0.809, 0.0, -0.5878, -0.309, 0.0, -0.9511, -0.309, 0.0, -0.9511, -0.309, 0.0, -0.9511, 0.309, 0.0, -0.9511, -0.309, 0.0, -0.9511, -0.309, 0.0, -0.9511, 0.309, 0.0, -0.9511, 0.309, 0.0, -0.9511, 0.309, 0.0, -0.9511, 0.809, 0.0, -0.5878, 0.309, 0.0, -0.9511, 0.309, 0.0, -0.9511, 0.809, 0.0, -0.5878, 0.809, 0.0, -0.5878, 0.809, 0.0, -0.5878, 1.0, 0.0, -1.406e-06, 0.809, 0.0, -0.5878, 0.809, 0.0, -0.5878, 1.0, 0.0, 1.386e-06, 1.0, 0.0, -1.406e-06, 1.0, 0.0, 1.386e-06, 0.809, 0.0, 0.5878, 1.0, 0.0, -1.406e-06, 1.0, 0.0, 1.386e-06, 0.809, 0.0, 0.5878, 0.809, 0.0, 0.5878, 0.809, 0.0, 0.5878, 0.309, 0.0, 0.9511, 0.809, 0.0, 0.5878, 0.809, 0.0, 0.5878, 0.309, 0.0, 0.9511, 0.309, 0.0, 0.9511, 0.309, 0.0, 0.9511, -0.309, 0.0, 0.9511, 0.309, 0.0, 0.9511, 0.309, 0.0, 0.9511, -0.309, 0.0, 0.9511, -0.309, 0.0, 0.9511, -0.9999, 0.01436, 5.511e-06, -0.8089, 0.01436, 0.5877, -0.9999, 0.01436, -6.574e-06, -0.9999, 0.01436, 5.511e-06, -0.8089, 0.01436, 0.5877, -0.8089, 0.01436, 0.5877, -0.8089, 0.01436, 0.5877, -0.309, 0.01436, 0.951, -0.8089, 0.01436, 0.5877, -0.8089, 0.01436, 0.5877, -0.309, 0.01436, 0.951, -0.309, 0.01436, 0.951, -0.309, 0.01436, 0.951, 0.309, 0.01436, 0.951, -0.309, 0.01436, 0.951, -0.309, 0.01436, 0.951, 0.309, 0.01436, 0.951, 0.309, 0.01436, 0.951, 0.309, 0.01436, 0.951, 0.8089, 0.01436, 0.5877, 0.309, 0.01436, 0.951, 0.309, 0.01436, 0.951, 0.8089, 0.01436, 0.5877, 0.8089, 0.01436, 0.5877, 0.8089, 0.01436, 0.5877, 0.9999, 0.01436, 6.634e-06, 0.8089, 0.01436, 0.5877, 0.8089, 0.01436, 0.5877, 0.9999, 0.01436, -4.921e-06, 0.9999, 0.01436, 6.634e-06, 0.9999, 0.01436, -4.921e-06, 0.8089, 0.01436, -0.5877, 0.9999, 0.01436, 6.634e-06, 0.9999, 0.01436, -4.921e-06, 0.8089, 0.01436, -0.5877, 0.8089, 0.01436, -0.5877, 0.8089, 0.01436, -0.5877, 0.309, 0.01436, -0.951, 0.8089, 0.01436, -0.5877, 0.8089, 0.01436, -0.5877, 0.309, 0.01436, -0.951, 0.309, 0.01436, -0.951, 0.309, 0.01436, -0.951, -0.309, 0.01436, -0.951, 0.309, 0.01436, -0.951, 0.309, 0.01436, -0.951, -0.309, 0.01436, -0.951, -0.309, 0.01436, -0.951, -0.309, 0.01436, -0.951, -0.8089, 0.01436, -0.5877, -0.309, 0.01436, -0.951, -0.309, 0.01436, -0.951, -0.8089, 0.01436, -0.5877, -0.8089, 0.01436, -0.5877, -0.8089, 0.01436, -0.5877, -0.9999, 0.01436, -6.574e-06, -0.8089, 0.01436, -0.5877, -0.8089, 0.01436, -0.5877, -0.9999, 0.01436, 5.511e-06, -0.9999, 0.01436, -6.574e-06, -1.0, 0.0, 0.0, -1.0, 0.0, 0.0, -1.0, 1.038e-06, 0.0, -1.0, 0.0, 0.0, -1.0, 1.038e-06, 0.0, -1.0, 0.0, 0.0, -1.0, 0.0, 0.0, -1.0, 1.038e-06, 0.0, -1.0, 1.038e-06, 0.0, -1.0, 0.0, 0.0, -1.0, -1.038e-06, 0.0, -1.0, 1.038e-06, 0.0, -1.0, 0.0, 0.0, -1.0, -1.038e-06, 0.0, -1.0, -1.038e-06, 0.0, -1.0, 0.0, 0.0, -1.0, 0.0, 0.0, -1.0, -1.038e-06, 0.0, -1.0, 0.0, 0.0, -1.0, -1.038e-06, 0.0, -1.0, 0.0, 0.0, -1.0, 0.0, 0.0, -1.0, -1.038e-06, 0.0, -1.0, -1.038e-06, 0.0, -1.0, 0.0, 0.0, -1.0, 1.038e-06, 0.0, -1.0, -1.038e-06, 0.0, -1.0, 0.0, 0.0, -1.0, 1.038e-06, 0.0, -1.0, 1.038e-06, 0.0, 0.0, -0.309, 0.9511, 0.0, -0.809, 0.5878, 0.0, -0.309, 0.9511, 0.0, -0.309, 0.9511, 0.0, -0.809, 0.5878, 0.0, -0.809, 0.5878, 0.0, -0.809, 0.5878, 0.0, -1.0, 1.945e-06, 0.0, -0.809, 0.5878, 0.0, -0.809, 0.5878, 0.0, -1.0, 0.0, 0.0, -1.0, 1.945e-06, 0.0, -1.0, 0.0, 0.0, -0.809, -0.5878, 0.0, -1.0, 1.945e-06, 0.0, -1.0, 0.0, 0.0, -0.809, -0.5878, 0.0, -0.809, -0.5878, 0.0, -0.809, -0.5878, 0.0, -0.309, -0.9511, 0.0, -0.809, -0.5878, 0.0, -0.809, -0.5878, 0.0, -0.309, -0.9511, 0.0, -0.309, -0.9511, 0.0, -0.309, -0.9511, 0.0, 0.309, -0.9511, 0.0, -0.309, -0.9511, 0.0, -0.309, -0.9511, 0.0, 0.309, -0.9511, 0.0, 0.309, -0.9511, 0.0, 0.309, -0.9511, 0.0, 0.809, -0.5878, 0.0, 0.309, -0.9511, 0.0, 0.309, -0.9511, 0.0, 0.809, -0.5878, 0.0, 0.809, -0.5878, 0.0, 0.809, -0.5878, 0.0, 1.0, -3.242e-06, 0.0, 0.809, -0.5878, 0.0, 0.809, -0.5878, 0.0, 1.0, 1.297e-06, 0.0, 1.0, -3.242e-06, 0.0, 1.0, 1.297e-06, 0.0, 0.809, 0.5878, 0.0, 1.0, -3.242e-06, 0.0, 1.0, 1.297e-06, 0.0, 0.809, 0.5878, 0.0, 0.809, 0.5878, 0.0, 0.809, 0.5878, 0.0, 0.309, 0.9511, 0.0, 0.809, 0.5878, 0.0, 0.809, 0.5878, 0.0, 0.309, 0.9511, 0.0, 0.309, 0.9511, 0.0, 0.309, 0.9511, 0.0, -0.309, 0.9511, 0.0, 0.309, 0.9511, 0.0, 0.309, 0.9511, 0.0, -0.309, 0.9511, 0.0, -0.309, 0.9511, 1.0, 0.0, 0.0, 1.0, 1.038e-06, 0.0, 1.0, 0.0, 0.0, 1.0, 0.0, 0.0, 1.0, 1.038e-06, 0.0, 1.0, 1.038e-06, 0.0, 1.0, 0.0, 0.0, 1.0, -1.038e-06, 0.0, 1.0, 1.038e-06, 0.0, 1.0, 0.0, 0.0, 1.0, -1.038e-06, 0.0, 1.0, -1.038e-06, 0.0, 1.0, 0.0, 0.0, 1.0, 0.0, 0.0, 1.0, -1.038e-06, 0.0, 1.0, 0.0, 0.0, 1.0, -1.038e-06, 0.0, 1.0, 0.0, 0.0, 1.0, 0.0, 0.0, 1.0, -1.038e-06, 0.0, 1.0, -1.038e-06, 0.0, 1.0, 0.0, 0.0, 1.0, 1.038e-06, 0.0, 1.0, -1.038e-06, 0.0, 1.0, 0.0, 0.0, 1.0, 1.038e-06, 0.0, 1.0, 1.038e-06, 0.0, 1.0, 0.0, 0.0, 1.0, 1.038e-06, 0.0, 1.0, 0.0, 0.0, 0.0, -1.0, -6.49e-08, -9.537e-08, -1.0, -2.271e-07, -9.537e-08, -1.0, -1.622e-07, 0.0, -1.0, -6.49e-08, 9.537e-08, -1.0, -1.947e-07, -9.537e-08, -1.0, -2.271e-07, 0.0, -1.0, -6.49e-08, 9.537e-08, -1.0, -1.298e-07, 9.537e-08, -1.0, -1.947e-07, 0.0, -1.0, -6.49e-08, 0.0, -1.0, 0.0, 9.537e-08, -1.0, -1.298e-07, 0.0, -1.0, -6.49e-08, 0.0, -1.0, 0.0, 0.0, -1.0, 0.0, 0.0, -1.0, -6.49e-08, 0.0, -1.0, 0.0, 0.0, -1.0, 0.0, 0.0, -1.0, -6.49e-08, 0.0, -1.0, 3.245e-08, 0.0, -1.0, 0.0, 0.0, -1.0, -6.49e-08, 0.0, -1.0, 3.245e-08, 0.0, -1.0, 3.245e-08, 0.0, -1.0, 0.0, 0.0, -1.0, 3.245e-08, 0.0, -1.0, -6.49e-08, 0.0, -1.0, -6.49e-08, -9.537e-08, -1.0, -1.622e-07, 0.0, -1.0, 0.0, 0.0, 1.0, 1.078e-21, 0.0, 1.0, 1.547e-14, 0.0, 1.0, 1.547e-14, 0.0, 1.0, 1.078e-21, 0.0, 1.0, -1.547e-14, 0.0, 1.0, 1.547e-14, 0.0, 1.0, 1.078e-21, 0.0, 1.0, 0.0, 0.0, 1.0, -1.547e-14, 0.0, 1.0, 1.078e-21, 0.0, 1.0, 1.547e-14, 0.0, 1.0, 0.0, 0.0, 1.0, 1.078e-21, 0.0, 1.0, -1.547e-14, 0.0, 1.0, 1.547e-14, 0.0, 1.0, 1.078e-21, 0.0, 1.0, -1.547e-14, 0.0, 1.0, -1.547e-14, 0.0, 1.0, 1.078e-21, 0.0, 1.0, 1.547e-14, 0.0, 1.0, -1.547e-14, 0.0, 1.0, 1.078e-21, 0.0, 1.0, 0.0, 0.0, 1.0, 1.547e-14, 0.0, 1.0, 1.078e-21, 0.0, 1.0, -1.547e-14, 0.0, 1.0, 0.0, 0.0, 1.0, 1.078e-21, 0.0, 1.0, 1.547e-14, 0.0, 1.0, -1.547e-14])] * 3)])
me_ceiling_pipe04_thick_physics = bpy.data.meshes.new('ceiling_pipe04_thick_physics')
me_ceiling_pipe04_thick_physics.from_pydata([(2.434, -50.46, -20.27), (-1.98, -50.46, -20.27), (2.434, -0.01373, -20.27), (-1.98, -0.01373, -20.27), (-4.182, -0.01373, -16.81), (-1.98, -0.01373, -13.35), (2.434, -0.01373, -13.35), (4.635, -0.01373, -16.81), (-1.98, -50.46, -13.35), (2.434, -50.46, -13.35), (-4.182, -50.46, -16.81), (4.635, -50.46, -16.81), (1.088, -55.79, -20.27), (-2.74, -53.6, -20.27), (3.012, -56.9, -16.81), (-1.98, -50.46, -20.27), (-4.182, -50.46, -16.81), (-1.98, -50.46, -13.35), (-4.673, -52.49, -16.81), (1.088, -55.79, -13.35), (-2.74, -53.6, -13.35), (2.998, -56.89, -16.81), (1.088, -55.79, -20.27), (1.088, -55.79, -13.35), (-4.649, -52.5, -16.81), (-4.806, -55.76, -13.35), (-2.569, -59.57, -13.35), (-5.932, -53.85, -16.81), (-1.447, -61.48, -16.81), (-4.806, -55.76, -20.27), (-2.569, -59.57, -20.27), (-2.74, -53.6, -20.27), (-5.922, -53.86, -16.81), (-1.453, -61.47, -16.81), (-2.569, -59.57, -20.27), (-4.806, -55.76, -13.35), (-2.569, -59.57, -13.35), (-8.0, -61.18, -20.27), (-8.0, -56.71, -20.27), (-4.808, -55.76, -20.27), (-8.0, -63.41, -16.81), (-8.0, -54.49, -16.81), (-8.0, -61.18, -13.35), (-8.0, -56.71, -13.35), (-8.0, -63.41, -16.81), (-8.0, -61.18, -20.27), (-8.0, -54.49, -16.81), (-8.0, -56.71, -20.27), (-8.0, -61.18, -13.35), (-64.0, -54.49, -16.81), (-64.0, -63.41, -16.81), (-64.0, -56.71, -20.27), (-64.0, -61.18, -20.27), (-64.0, -56.71, -13.35), (-64.0, -61.18, -13.35)], [], [(0, 1, 2), (2, 1, 3), (2, 3, 4), (2, 4, 5), (2, 5, 6), (2, 6, 7), (3, 1, 4), (5, 8, 6), (8, 9, 6), (1, 8, 10), (1, 9, 8), (1, 0, 9), (0, 11, 9), (8, 5, 10), (9, 7, 6), (1, 10, 4), (11, 0, 2), (2, 7, 11), (10, 5, 4), (11, 7, 9), (12, 13, 0), (0, 14, 12), (12, 14, 13), (15, 16, 17), (15, 17, 9), (15, 9, 11), (13, 18, 15), (15, 18, 16), (0, 15, 11), (13, 15, 0), (13, 19, 20), (13, 14, 19), (20, 9, 17), (20, 19, 9), (20, 18, 13), (20, 17, 18), (18, 17, 16), (19, 11, 9), (19, 14, 11), (0, 11, 14), (21, 22, 23), (23, 22, 24), (23, 25, 26), (23, 20, 25), (20, 23, 24), (26, 21, 23), (26, 27, 28), (28, 27, 29), (28, 29, 30), (24, 27, 20), (20, 27, 25), (27, 26, 25), (29, 27, 24), (22, 30, 29), (22, 29, 31), (22, 21, 30), (21, 28, 30), (31, 29, 24), (22, 31, 24), (26, 28, 21), (32, 33, 34), (32, 35, 33), (35, 36, 33), (34, 37, 38), (34, 38, 39), (33, 40, 34), (34, 40, 37), (39, 32, 34), (38, 37, 40), (38, 40, 41), (41, 40, 42), (41, 42, 43), (39, 38, 32), (32, 38, 41), (41, 43, 32), (36, 40, 33), (42, 40, 36), (35, 42, 36), (43, 42, 35), (43, 35, 32), (44, 45, 46), (45, 47, 46), (46, 48, 44), (46, 43, 48), (46, 47, 49), (43, 46, 49), (48, 50, 44), (44, 50, 45), (47, 45, 51), (51, 45, 52), (47, 51, 49), (52, 53, 51), (53, 52, 50), (45, 50, 52), (54, 50, 48), (43, 54, 48), (54, 53, 50), (51, 53, 49), (53, 54, 43), (53, 43, 49)])
me_ceiling_pipe04_thick_physics.polygons.foreach_set('use_smooth', [True] * 100)
_uv = me_ceiling_pipe04_thick_physics.uv_layers.new(name='UVMap')
_uv.uv.foreach_set('vector', [0.0, 0.0, 0.0, 0.0, 0.0, 0.0, 0.0, 0.0, 0.0, 0.0, 0.0, 0.0, 0.0, 0.0, 0.0, 0.0, 0.0, 0.0, 0.0, 0.0, 0.0, 0.0, 0.0, 0.0, 0.0, 0.0, 0.0, 0.0, 0.0, 0.0, 0.0, 0.0, 0.0, 0.0, 0.0, 0.0, 0.0, 0.0, 0.0, 0.0, 0.0, 0.0, 0.0, 0.0, 0.0, 0.0, 0.0, 0.0, 0.0, 0.0, 0.0, 0.0, 0.0, 0.0, 0.0, 0.0, 0.0, 0.0, 0.0, 0.0, 0.0, 0.0, 0.0, 0.0, 0.0, 0.0, 0.0, 0.0, 0.0, 0.0, 0.0, 0.0, 0.0, 0.0, 0.0, 0.0, 0.0, 0.0, 0.0, 0.0, 0.0, 0.0, 0.0, 0.0, 0.0, 0.0, 0.0, 0.0, 0.0, 0.0, 0.0, 0.0, 0.0, 0.0, 0.0, 0.0, 0.0, 0.0, 0.0, 0.0, 0.0, 0.0, 0.0, 0.0, 0.0, 0.0, 0.0, 0.0, 0.0, 0.0, 0.0, 0.0, 0.0, 0.0, 0.0, 0.0, 0.0, 0.0, 0.0, 0.0, 0.0, 0.0, 0.0, 0.0, 0.0, 0.0, 0.0, 0.0, 0.0, 0.0, 0.0, 0.0, 0.0, 0.0, 0.0, 0.0, 0.0, 0.0, 0.0, 0.0, 0.0, 0.0, 0.0, 0.0, 0.0, 0.0, 0.0, 0.0, 0.0, 0.0, 0.0, 0.0, 0.0, 0.0, 0.0, 0.0, 0.0, 0.0, 0.0, 0.0, 0.0, 0.0, 0.0, 0.0, 0.0, 0.0, 0.0, 0.0, 0.0, 0.0, 0.0, 0.0, 0.0, 0.0, 0.0, 0.0, 0.0, 0.0, 0.0, 0.0, 0.0, 0.0, 0.0, 0.0, 0.0, 0.0, 0.0, 0.0, 0.0, 0.0, 0.0, 0.0, 0.0, 0.0, 0.0, 0.0, 0.0, 0.0, 0.0, 0.0, 0.0, 0.0, 0.0, 0.0, 0.0, 0.0, 0.0, 0.0, 0.0, 0.0, 0.0, 0.0, 0.0, 0.0, 0.0, 0.0, 0.0, 0.0, 0.0, 0.0, 0.0, 0.0, 0.0, 0.0, 0.0, 0.0, 0.0, 0.0, 0.0, 0.0, 0.0, 0.0, 0.0, 0.0, 0.0, 0.0, 0.0, 0.0, 0.0, 0.0, 0.0, 0.0, 0.0, 0.0, 0.0, 0.0, 0.0, 0.0, 0.0, 0.0, 0.0, 0.0, 0.0, 0.0, 0.0, 0.0, 0.0, 0.0, 0.0, 0.0, 0.0, 0.0, 0.0, 0.0, 0.0, 0.0, 0.0, 0.0, 0.0, 0.0, 0.0, 0.0, 0.0, 0.0, 0.0, 0.0, 0.0, 0.0, 0.0, 0.0, 0.0, 0.0, 0.0, 0.0, 0.0, 0.0, 0.0, 0.0, 0.0, 0.0, 0.0, 0.0, 0.0, 0.0, 0.0, 0.0, 0.0, 0.0, 0.0, 0.0, 0.0, 0.0, 0.0, 0.0, 0.0, 0.0, 0.0, 0.0, 0.0, 0.0, 0.0, 0.0, 0.0, 0.0, 0.0, 0.0, 0.0, 0.0, 0.0, 0.0, 0.0, 0.0, 0.0, 0.0, 0.0, 0.0, 0.0, 0.0, 0.0, 0.0, 0.0, 0.0, 0.0, 0.0, 0.0, 0.0, 0.0, 0.0, 0.0, 0.0, 0.0, 0.0, 0.0, 0.0, 0.0, 0.0, 0.0, 0.0, 0.0, 0.0, 0.0, 0.0, 0.0, 0.0, 0.0, 0.0, 0.0, 0.0, 0.0, 0.0, 0.0, 0.0, 0.0, 0.0, 0.0, 0.0, 0.0, 0.0, 0.0, 0.0, 0.0, 0.0, 0.0, 0.0, 0.0, 0.0, 0.0, 0.0, 0.0, 0.0, 0.0, 0.0, 0.0, 0.0, 0.0, 0.0, 0.0, 0.0, 0.0, 0.0, 0.0, 0.0, 0.0, 0.0, 0.0, 0.0, 0.0, 0.0, 0.0, 0.0, 0.0, 0.0, 0.0, 0.0, 0.0, 0.0, 0.0, 0.0, 0.0, 0.0, 0.0, 0.0, 0.0, 0.0, 0.0, 0.0, 0.0, 0.0, 0.0, 0.0, 0.0, 0.0, 0.0, 0.0, 0.0, 0.0, 0.0, 0.0, 0.0, 0.0, 0.0, 0.0, 0.0, 0.0, 0.0, 0.0, 0.0, 0.0, 0.0, 0.0, 0.0, 0.0, 0.0, 0.0, 0.0, 0.0, 0.0, 0.0, 0.0, 0.0, 0.0, 0.0, 0.0, 0.0, 0.0, 0.0, 0.0, 0.0, 0.0, 0.0, 0.0, 0.0, 0.0, 0.0, 0.0, 0.0, 0.0, 0.0, 0.0, 0.0, 0.0, 0.0, 0.0, 0.0, 0.0, 0.0, 0.0, 0.0, 0.0, 0.0, 0.0, 0.0, 0.0, 0.0, 0.0, 0.0, 0.0, 0.0, 0.0, 0.0, 0.0, 0.0, 0.0, 0.0, 0.0, 0.0, 0.0, 0.0, 0.0, 0.0, 0.0, 0.0, 0.0, 0.0, 0.0, 0.0, 0.0, 0.0, 0.0, 0.0, 0.0, 0.0, 0.0, 0.0, 0.0, 0.0, 0.0, 0.0, 0.0, 0.0, 0.0, 0.0, 0.0, 0.0, 0.0, 0.0, 0.0, 0.0, 0.0, 0.0, 0.0, 0.0, 0.0, 0.0, 0.0, 0.0, 0.0, 0.0, 0.0, 0.0, 0.0, 0.0, 0.0, 0.0, 0.0, 0.0, 0.0, 0.0, 0.0, 0.0, 0.0, 0.0, 0.0, 0.0, 0.0, 0.0, 0.0, 0.0, 0.0, 0.0, 0.0, 0.0, 0.0, 0.0, 0.0, 0.0, 0.0, 0.0, 0.0, 0.0, 0.0, 0.0, 0.0, 0.0, 0.0, 0.0, 0.0, 0.0, 0.0, 0.0, 0.0, 0.0, 0.0, 0.0, 0.0, 0.0, 0.0, 0.0, 0.0, 0.0, 0.0, 0.0, 0.0, 0.0, 0.0, 0.0, 0.0, 0.0, 0.0, 0.0])
me_ceiling_pipe04_thick_physics.materials.append(mat_phy)
me_ceiling_pipe04_thick_physics.use_remesh_fix_poles = True
me_ceiling_pipe04_thick_physics.use_remesh_preserve_attributes = False
me_ceiling_pipe04_thick_physics.use_mirror_vertex_groups = False
me_ceiling_pipe04_thick_physics.update()
me_ceiling_pipe04_thick_physics.normals_split_custom_set([tuple(v) for v in zip(*[iter([0.1207, 0.8794, 0.4605, 0.1009, 0.8814, -0.4615, -0.1207, 0.8794, 0.4605, -0.1207, 0.8794, 0.4605, 0.1009, 0.8814, -0.4615, -0.04055, 0.8852, -0.4635, -0.1207, 0.8794, 0.4605, -0.04055, 0.8852, -0.4635, -0.08516, 0.2065, -0.9747, -0.1207, 0.8794, 0.4605, -0.08516, 0.2065, -0.9747, -0.1075, -0.7817, -0.6143, -0.1207, 0.8794, 0.4605, -0.1075, -0.7817, -0.6143, -0.07829, -0.9511, 0.2987, -0.1207, 0.8794, 0.4605, -0.07829, -0.9511, 0.2987, -0.02845, -0.2072, 0.9779, -0.04055, 0.8852, -0.4635, 0.1009, 0.8814, -0.4615, -0.08516, 0.2065, -0.9747, -0.1075, -0.7817, -0.6143, 0.07838, -0.9511, -0.2987, -0.07829, -0.9511, 0.2987, 0.07838, -0.9511, -0.2987, 0.1339, -0.7792, 0.6123, -0.07829, -0.9511, 0.2987, 0.1009, 0.8814, -0.4615, 0.07838, -0.9511, -0.2987, 0.02849, -0.2072, -0.9779, 0.1009, 0.8814, -0.4615, 0.1339, -0.7792, 0.6123, 0.07838, -0.9511, -0.2987, 0.1009, 0.8814, -0.4615, 0.1207, 0.8794, 0.4605, 0.1339, -0.7792, 0.6123, 0.1207, 0.8794, 0.4605, 0.02838, 0.2072, 0.9779, 0.1339, -0.7792, 0.6123, 0.07838, -0.9511, -0.2987, -0.1075, -0.7817, -0.6143, 0.02849, -0.2072, -0.9779, 0.1339, -0.7792, 0.6123, -0.02845, -0.2072, 0.9779, -0.07829, -0.9511, 0.2987, 0.1009, 0.8814, -0.4615, 0.02849, -0.2072, -0.9779, -0.08516, 0.2065, -0.9747, 0.02845, 0.2071, 0.9779, 0.1207, 0.8794, 0.4605, -0.1207, 0.8794, 0.4605, -0.1207, 0.8794, 0.4605, -0.02845, -0.2072, 0.9779, 0.02845, 0.2071, 0.9779, 0.02849, -0.2072, -0.9779, -0.1075, -0.7817, -0.6143, -0.08516, 0.2065, -0.9747, 0.02845, 0.2071, 0.9779, -0.02845, -0.2072, 0.9779, 0.1339, -0.7792, 0.6123, 0.4384, 0.8586, 0.2655, 0.7321, 0.4186, -0.5375, -0.0665, 0.8382, 0.5413, -0.0665, 0.8382, 0.5413, 0.7998, 0.1683, 0.5762, 0.4384, 0.8586, 0.2655, 0.4384, 0.8586, 0.2655, 0.7998, 0.1683, 0.5762, 0.7321, 0.4186, -0.5375, -0.952, 0.2498, -0.1772, -0.7993, 3.058e-05, -0.601, -0.8516, -0.4276, -0.3033, -0.952, 0.2498, -0.1772, -0.8516, -0.4276, -0.3033, -0.7337, -0.6357, 0.2399, -0.952, 0.2498, -0.1772, -0.7337, -0.6357, 0.2399, -0.4228, -0.1659, 0.8909, 0.7321, 0.4186, -0.5375, 0.1083, 2.503e-05, -0.9941, -0.952, 0.2498, -0.1772, -0.952, 0.2498, -0.1772, 0.1083, 2.503e-05, -0.9941, -0.7993, 3.058e-05, -0.601, -0.0665, 0.8382, 0.5413, -0.952, 0.2498, -0.1772, -0.4228, -0.1659, 0.8909, 0.7321, 0.4186, -0.5375, -0.952, 0.2498, -0.1772, -0.0665, 0.8382, 0.5413, 0.7321, 0.4186, -0.5375, 0.7832, -0.6086, 0.1269, 0.5574, -0.6592, -0.5047, 0.7321, 0.4186, -0.5375, 0.7998, 0.1683, 0.5762, 0.7832, -0.6086, 0.1269, 0.5574, -0.6592, -0.5047, -0.7337, -0.6357, 0.2399, -0.8516, -0.4276, -0.3033, 0.5574, -0.6592, -0.5047, 0.7832, -0.6086, 0.1269, -0.7337, -0.6357, 0.2399, 0.5574, -0.6592, -0.5047, 0.1083, 2.503e-05, -0.9941, 0.7321, 0.4186, -0.5375, 0.5574, -0.6592, -0.5047, -0.8516, -0.4276, -0.3033, 0.1083, 2.503e-05, -0.9941, 0.1083, 2.503e-05, -0.9941, -0.8516, -0.4276, -0.3033, -0.7993, 3.058e-05, -0.601, 0.7832, -0.6086, 0.1269, -0.4229, -0.1658, 0.8909, -0.7337, -0.6357, 0.2399, 0.7832, -0.6086, 0.1269, 0.7998, 0.1683, 0.5762, -0.4229, -0.1658, 0.8909, -0.0665, 0.8382, 0.5413, -0.4229, -0.1658, 0.8909, 0.7998, 0.1683, 0.5762, 0.5479, 1.599e-05, 0.8366, -0.6132, 0.5311, 0.5848, -0.6133, -0.5311, 0.5847, -0.6133, -0.5311, 0.5847, -0.6132, 0.5311, 0.5848, -0.9656, 0.07504, 0.2488, -0.6133, -0.5311, 0.5847, 0.01275, -0.8953, -0.4452, 0.7278, -0.6689, -0.151, -0.6133, -0.5311, 0.5847, -0.7247, -0.6762, -0.1325, 0.01275, -0.8953, -0.4452, -0.7247, -0.6762, -0.1325, -0.6133, -0.5311, 0.5847, -0.9656, 0.07504, 0.2488, 0.7278, -0.6689, -0.151, 0.5479, 1.599e-05, 0.8366, -0.6133, -0.5311, 0.5847, 0.7278, -0.6689, -0.151, 0.2643, -0.07433, -0.9616, 0.8972, 2.515e-05, -0.4416, 0.8972, 2.515e-05, -0.4416, 0.2643, -0.07433, -0.9616, 0.167, 0.6514, -0.7401, 0.8972, 2.515e-05, -0.4416, 0.167, 0.6514, -0.7401, 0.5842, 0.7698, 0.2573, -0.9656, 0.07504, 0.2488, 0.2643, -0.07433, -0.9616, -0.7247, -0.6762, -0.1325, -0.7247, -0.6762, -0.1325, 0.2643, -0.07433, -0.9616, 0.01275, -0.8953, -0.4452, 0.2643, -0.07433, -0.9616, 0.7278, -0.6689, -0.151, 0.01275, -0.8953, -0.4452, 0.167, 0.6514, -0.7401, 0.2643, -0.07433, -0.9616, -0.9656, 0.07504, 0.2488, -0.6132, 0.5311, 0.5848, 0.5842, 0.7698, 0.2573, 0.167, 0.6514, -0.7401, -0.6132, 0.5311, 0.5848, 0.167, 0.6514, -0.7401, -0.728, 0.6855, 0.003888, -0.6132, 0.5311, 0.5848, 0.5479, 1.599e-05, 0.8366, 0.5842, 0.7698, 0.2573, 0.5479, 1.599e-05, 0.8366, 0.8972, 2.515e-05, -0.4416, 0.5842, 0.7698, 0.2573, -0.728, 0.6855, 0.003888, 0.167, 0.6514, -0.7401, -0.9656, 0.07504, 0.2488, -0.6132, 0.5311, 0.5848, -0.728, 0.6855, 0.003888, -0.9656, 0.07504, 0.2488, 0.7278, -0.6689, -0.151, 0.8972, 2.515e-05, -0.4416, 0.5479, 1.599e-05, 0.8366, -0.8076, -0.0001565, 0.5897, 0.08352, 4.414e-05, 0.9965, 0.2139, 0.7648, 0.6077, -0.8076, -0.0001565, 0.5897, -0.507, -0.6755, 0.5354, 0.08352, 4.414e-05, 0.9965, -0.507, -0.6755, 0.5354, 0.5092, -0.7695, 0.3854, 0.08352, 4.414e-05, 0.9965, 0.2139, 0.7648, 0.6077, 0.4464, 0.8636, -0.2345, -0.2449, 0.6749, -0.6961, 0.2139, 0.7648, 0.6077, -0.2449, 0.6749, -0.6961, -0.6237, 0.7097, 0.3276, 0.08352, 4.414e-05, 0.9965, 0.8444, 1.073e-05, -0.5357, 0.2139, 0.7648, 0.6077, 0.2139, 0.7648, 0.6077, 0.8444, 1.073e-05, -0.5357, 0.4464, 0.8636, -0.2345, -0.6237, 0.7097, 0.3276, -0.8076, -0.0001565, 0.5897, 0.2139, 0.7648, 0.6077, -0.2449, 0.6749, -0.6961, 0.4464, 0.8636, -0.2345, 0.8444, 1.073e-05, -0.5357, -0.2449, 0.6749, -0.6961, 0.8444, 1.073e-05, -0.5357, -0.1737, -5.722e-05, -0.9848, -0.1737, -5.722e-05, -0.9848, 0.8444, 1.073e-05, -0.5357, 0.2778, -0.7483, -0.6024, -0.1737, -5.722e-05, -0.9848, 0.2778, -0.7483, -0.6024, -0.4797, -0.684, -0.5495, -0.6237, 0.7097, 0.3276, -0.2449, 0.6749, -0.6961, -0.8076, -0.0001565, 0.5897, -0.8076, -0.0001565, 0.5897, -0.2449, 0.6749, -0.6961, -0.1737, -5.722e-05, -0.9848, -0.1737, -5.722e-05, -0.9848, -0.4797, -0.684, -0.5495, -0.8076, -0.0001565, 0.5897, 0.5092, -0.7695, 0.3854, 0.8444, 1.073e-05, -0.5357, 0.08352, 4.414e-05, 0.9965, 0.2778, -0.7483, -0.6024, 0.8444, 1.073e-05, -0.5357, 0.5092, -0.7695, 0.3854, -0.507, -0.6755, 0.5354, 0.2778, -0.7483, -0.6024, 0.5092, -0.7695, 0.3854, -0.4797, -0.684, -0.5495, 0.2778, -0.7483, -0.6024, -0.507, -0.6755, 0.5354, -0.4797, -0.684, -0.5495, -0.507, -0.6755, 0.5354, -0.8076, -0.0001565, 0.5897, 0.9875, -1.186e-05, 0.1574, 0.4587, 0.8869, 0.05486, -0.9726, -1.395e-05, 0.2326, 0.4587, 0.8869, 0.05486, -0.613, 0.7897, 0.02443, -0.9726, -1.395e-05, 0.2326, -0.9726, -1.395e-05, 0.2326, 0.6171, -0.7837, 0.07046, 0.9875, -1.186e-05, 0.1574, -0.9726, -1.395e-05, 0.2326, -0.4593, -0.8881, 0.01833, 0.6171, -0.7837, 0.07046, -0.9726, -1.395e-05, 0.2326, -0.613, 0.7897, 0.02443, -0.9998, 5.291e-06, -0.01996, -0.4593, -0.8881, 0.01833, -0.9726, -1.395e-05, 0.2326, -0.9998, 5.291e-06, -0.01996, 0.6171, -0.7837, 0.07046, 0.9982, -4.303e-05, -0.05965, 0.9875, -1.186e-05, 0.1574, 0.9875, -1.186e-05, 0.1574, 0.9982, -4.303e-05, -0.05965, 0.4587, 0.8869, 0.05486, -0.613, 0.7897, 0.02443, 0.4587, 0.8869, 0.05486, -0.2955, 0.9527, -0.0707, -0.2955, 0.9527, -0.0707, 0.4587, 0.8869, 0.05486, 0.4545, 0.8789, -0.145, -0.613, 0.7897, 0.02443, -0.2955, 0.9527, -0.0707, -0.9998, 5.291e-06, -0.01996, 0.4545, 0.8789, -0.145, -0.4487, -0.8675, -0.2147, -0.2955, 0.9527, -0.0707, -0.4487, -0.8675, -0.2147, 0.4545, 0.8789, -0.145, 0.9982, -4.303e-05, -0.05965, 0.4587, 0.8869, 0.05486, 0.9982, -4.303e-05, -0.05965, 0.4545, 0.8789, -0.145, 0.2962, -0.9548, -0.0236, 0.9982, -4.303e-05, -0.05965, 0.6171, -0.7837, 0.07046, -0.4593, -0.8881, 0.01833, 0.2962, -0.9548, -0.0236, 0.6171, -0.7837, 0.07046, 0.2962, -0.9548, -0.0236, -0.4487, -0.8675, -0.2147, 0.9982, -4.303e-05, -0.05965, -0.2955, 0.9527, -0.0707, -0.4487, -0.8675, -0.2147, -0.9998, 5.291e-06, -0.01996, -0.4487, -0.8675, -0.2147, 0.2962, -0.9548, -0.0236, -0.4593, -0.8881, 0.01833, -0.4487, -0.8675, -0.2147, -0.4593, -0.8881, 0.01833, -0.9998, 5.291e-06, -0.01996])] * 3)])
arm_ceiling_pipe04_thick_qc_skeleton = bpy.data.armatures.new('ceiling_pipe04_thick.qc_skeleton')  # bones are not reproduced

# ---- objects
ob_ceiling_pipe04_thick_qc_skeleton = bpy.data.objects.new('ceiling_pipe04_thick.qc_skeleton', arm_ceiling_pipe04_thick_qc_skeleton)
ob_ceiling_pipe04_thick = bpy.data.objects.new('ceiling_pipe04_thick', me_ceiling_pipe04_thick)
ob_ceiling_pipe04_thick_physics = bpy.data.objects.new('ceiling_pipe04_thick_physics', me_ceiling_pipe04_thick_physics)

# ---- transforms, parenting, visibility, modifiers, constraints
ob_ceiling_pipe04_thick_qc_skeleton.location = (0.0, 0.0, 0.0)
ob_ceiling_pipe04_thick_qc_skeleton.show_in_front = True
ob_ceiling_pipe04_thick_qc_skeleton.lineart.crease_threshold = 0.0
ob_ceiling_pipe04_thick.parent = ob_ceiling_pipe04_thick_qc_skeleton
ob_ceiling_pipe04_thick.location = (0.0, 0.0, 0.0)
ob_ceiling_pipe04_thick.lineart.crease_threshold = 0.0
_vg = ob_ceiling_pipe04_thick.vertex_groups.new(name='static_prop')
_vg.add([0, 1, 2, 3, 4, 5, 6, 7, 8, 9, 10, 11, 12, 13, 14, 15, 16, 17, 18, 19, 20, 21, 22, 23, 24, 25, 26, 27, 28, 29, 30, 31, 32, 33, 34, 35, 36, 37, 38, 39, 40, 41, 42, 43, 44, 45, 46, 47, 48, 49, 50, 51, 52, 53, 54, 55, 56, 57, 58, 59, 60, 61, 62, 63, 64, 65, 66, 67, 68, 69, 70, 71, 72, 73, 74, 75, 76, 77, 78, 79, 80, 81, 82, 83, 84, 85, 86, 87, 88, 89, 90, 91, 92, 93, 94, 95, 96, 97, 98, 99, 100, 101, 102, 103, 104, 105, 106, 107, 108, 109, 110, 111, 112, 113, 114, 115, 116, 117, 118, 119, 120, 121, 122, 123, 124, 125, 126, 127, 128, 129, 130, 131, 132, 133, 134, 135, 136, 137, 138, 139, 140, 141, 142, 143, 144, 145, 146, 147, 148, 149, 150, 151, 152, 153, 154, 155, 156, 157, 158, 159, 160, 161, 162, 163, 164, 165, 166, 167, 168, 169, 170, 171, 172, 173, 174, 175, 176, 177, 178, 179, 180, 181, 182, 183, 184, 185, 186, 187, 188, 189, 190, 191, 192, 193, 194, 195], 1.0, 'REPLACE')
_m = ob_ceiling_pipe04_thick.modifiers.new('Armature', 'ARMATURE')
_m.object = ob_ceiling_pipe04_thick_qc_skeleton
ob_ceiling_pipe04_thick_physics.parent = ob_ceiling_pipe04_thick_qc_skeleton
ob_ceiling_pipe04_thick_physics.location = (0.0, 0.0, 0.0)
ob_ceiling_pipe04_thick_physics.display_type = 'SOLID'
ob_ceiling_pipe04_thick_physics.show_wire = True
ob_ceiling_pipe04_thick_physics.lineart.crease_threshold = 0.0
_vg = ob_ceiling_pipe04_thick_physics.vertex_groups.new(name='static_prop')
_vg.add([0, 1, 2, 3, 4, 5, 6, 7, 8, 9, 10, 11, 12, 13, 14, 15, 16, 17, 18, 19, 20, 21, 22, 23, 24, 25, 26, 27, 28, 29, 30, 31, 32, 33, 34, 35, 36, 37, 38, 39, 40, 41, 42, 43, 44, 45, 46, 47, 48, 49, 50, 51, 52, 53, 54], 1.0, 'REPLACE')
_m = ob_ceiling_pipe04_thick_physics.modifiers.new('Armature', 'ARMATURE')
_m.object = ob_ceiling_pipe04_thick_qc_skeleton

# ---- collection membership
scene.collection.objects.link(ob_ceiling_pipe04_thick_qc_skeleton)
scene.collection.objects.link(ob_ceiling_pipe04_thick)
scene.collection.objects.link(ob_ceiling_pipe04_thick_physics)
col_ceiling_pipe04_thick.objects.link(ob_ceiling_pipe04_thick_qc_skeleton)
col_ceiling_pipe04_thick.objects.link(ob_ceiling_pipe04_thick)
col_ceiling_pipe04_thick.objects.link(ob_ceiling_pipe04_thick_physics)

# ---- scene / render settings (as saved in the file)
scene.frame_start = 1; scene.frame_end = 250; scene.frame_set(0)
scene.render.engine = 'BLENDER_EEVEE_NEXT'
scene.cycles.use_denoising = False
scene.cycles.samples = 128
scene.cycles.sampling_pattern = 'TABULATED_SOBOL'
scene.cycles.use_adaptive_sampling = False
scene.cycles.use_light_tree = False
scene.view_settings.view_transform = 'Filmic'
bpy.context.view_layer.update()

# ---- added for rendering (the .blend has no active camera and no usable light): camera, sun + grey world if the file has none
cam_auto = bpy.data.cameras.new('AutoCamera')
cam_auto.lens = 50.0
cam_auto.sensor_width = 36.0
cam_auto.clip_end = 1538.86
ob_auto_camera = bpy.data.objects.new('AutoCamera', cam_auto)
scene.collection.objects.link(ob_auto_camera)
ob_auto_camera.location = (58.0491, -137.289, 53.3281)
ob_auto_camera.rotation_euler = (1.09748, -7.21219e-08, 0.694738)
scene.camera = ob_auto_camera
light_auto_sun = bpy.data.lights.new('AutoSun', 'SUN')
light_auto_sun.energy = 3.0
light_auto_sun.angle = 0.0523599
ob_auto_sun = bpy.data.objects.new('AutoSun', light_auto_sun)
scene.collection.objects.link(ob_auto_sun)
ob_auto_sun.rotation_euler = (0.872665, 0.174533, 0.523599)
if scene.world is None:
    world_auto = bpy.data.worlds.new('AutoWorld')
    world_auto.color = (0.3, 0.3, 0.3)
    scene.world = world_auto
bpy.context.view_layer.update()
